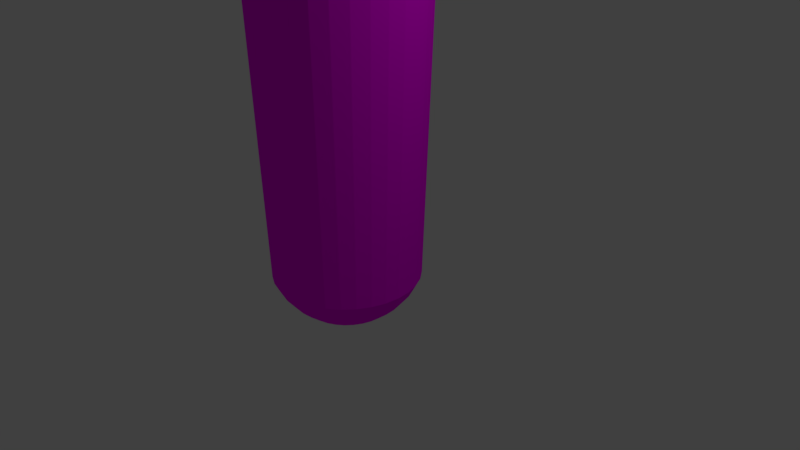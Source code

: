# Source: 3D_Arm.blend  (saved by Blender 2.79.0; exported with 4.5.12 LTS)
import bpy
from mathutils import Matrix  # noqa: F401  (used for matrix-valued properties, if any)

bpy.ops.wm.read_factory_settings(use_empty=True)
scene = bpy.context.scene
scene.name = 'Scene'

# ---- collections
col_collection_1 = bpy.data.collections.new('Collection 1'); scene.collection.children.link(col_collection_1)

# ---- images (referenced by path relative to the original .blend; pixels are not part of the script)
import os
ASSET_DIR = os.environ.get("B2B_ASSET_DIR", "")  # directory of the original .blend (textures are referenced by path, not embedded)
HERE = os.path.dirname(os.path.abspath(__file__))  # packed textures are extracted next to this script under _unpacked/

def load_image(name, relpath, width, height, colorspace="sRGB"):
    """Load a texture the original file referenced (path relative to the .blend, or extracted next to this script)."""
    p = next((c for c in (os.path.join(HERE, relpath), os.path.join(ASSET_DIR, relpath)) if relpath and os.path.exists(c)), "")
    if p:
        img = bpy.data.images.load(p, check_existing=True)
        img.name = name
    else:  # same state as the original file: an image datablock whose file is absent (Cycles renders it pink)
        img = bpy.data.images.new(name, width, height)
        img.source = "FILE"
        img.filepath = "//" + (relpath or name)
    img.colorspace_settings.name = colorspace
    return img
img_colorpalette2_png = load_image('colorpalette2.png', 'colorpalette2.png', 1024, 1024, 'sRGB')

# ---- materials (node trees are filled in below, after node groups)
mat_material_001 = bpy.data.materials.new('Material.001')
mat_material_001.alpha_threshold = 0.0
mat_material_001.roughness = 0.5

# ---- material node trees
mat_material_001.use_nodes = True; mat_material_001.node_tree.nodes.clear()
_N = mat_material_001.node_tree.nodes; _L = mat_material_001.node_tree.links
n0 = _N.new('ShaderNodeOutputMaterial'); n0.name = 'Material Output'; n0.location = (300, 300)
n1 = _N.new('ShaderNodeBsdfDiffuse'); n1.name = 'Diffuse BSDF'; n1.location = (10, 300)
n2 = _N.new('ShaderNodeTexImage'); n2.name = 'Image Texture'; n2.location = (-180, 300)
n2.width = 140
n2.image = img_colorpalette2_png
_L.new(n1.outputs[0], n0.inputs[0])
_L.new(n2.outputs[0], n1.inputs[0])
n0.is_active_output = True

# ---- world
world_world = bpy.data.worlds.new('World'); scene.world = world_world
world_world.color = (0.05088, 0.05088, 0.05088)
world_world.use_sun_shadow = False
world_world.sun_shadow_jitter_overblur = 0.0
world_world.cycles.sampling_method = 'MANUAL'

# ---- cameras
cam_camera = bpy.data.cameras.new('Camera')
cam_camera.clip_end = 100.0
cam_camera.lens = 35.0
cam_camera.sensor_width = 32.0
cam_camera.sensor_height = 18.0
cam_camera.ortho_scale = 7.314
cam_camera.dof.focus_distance = 0.0

# ---- lights
light_lamp = bpy.data.lights.new('Lamp', 'POINT')
light_lamp.transmission_factor = 0.0
light_lamp.cutoff_distance = 30.0
light_lamp.energy = 100.0
light_lamp.shadow_buffer_clip_start = 1.001
light_lamp.shadow_soft_size = 0.1
light_lamp.shadow_maximum_resolution = 0.006
light_lamp.use_absolute_resolution = True

# ---- meshes
me_sphere = bpy.data.meshes.new('Sphere')
me_sphere.from_pydata([(2.953e-08, 0.1116, 6.913), (1.884e-08, 0.3204, 6.886), (-3.566e-10, 0.6069, 6.778), (-9.735e-09, 0.843, 6.621), (-9.735e-09, 0.9913, 6.441), (-6.286e-09, 1.048, 6.234), (0.0, 0.9808, 5.57), (0.0, 1.0, 5.375), (2.088e-08, 0.8686, 5.233), (-9.406e-09, 0.5963, -1.856), (0.02178, 0.1095, 6.913), (0.06251, 0.3143, 6.886), (0.1184, 0.5953, 6.778), (0.1645, 0.8268, 6.621), (0.1934, 0.9722, 6.441), (0.2045, 1.028, 6.234), (0.1913, 0.9619, 5.57), (0.1951, 0.9808, 5.375), (0.1695, 0.8519, 5.233), (0.1935, 0.9726, -1.374), (0.1741, 0.8753, -1.56), (0.1481, 0.7444, -1.722), (0.1163, 0.5849, -1.856), (0.08014, 0.4029, -1.955), (0.04085, 0.2054, -2.016), (0.04272, 0.1031, 6.913), (0.1226, 0.296, 6.886), (0.2323, 0.5607, 6.778), (0.3226, 0.7788, 6.621), (0.3793, 0.9158, 6.441), (0.4012, 0.9686, 6.234), (0.3753, 0.9061, 5.57), (0.3827, 0.9239, 5.375), (0.3324, 0.8025, 5.233), (0.3795, 0.9162, -1.374), (0.3415, 0.8246, -1.56), (0.2905, 0.7012, -1.722), (0.2282, 0.5509, -1.856), (0.1572, 0.3795, -1.955), (0.08014, 0.1935, -2.016), (0.06202, 0.09282, 6.913), (0.178, 0.2664, 6.886), (0.3372, 0.5046, 6.778), (0.4684, 0.7009, 6.621), (0.5507, 0.8242, 6.441), (0.5825, 0.8718, 6.234), (0.5449, 0.8155, 5.57), (0.5556, 0.8315, 5.375), (0.4826, 0.7222, 5.233), (0.5509, 0.8246, -1.374), (0.4958, 0.7421, -1.56), (0.4217, 0.6311, -1.722), (0.3313, 0.4958, -1.856), (0.2282, 0.3415, -1.955), (0.1163, 0.1741, -2.016), (0.07894, 0.07894, 6.913), (0.2266, 0.2266, 6.886), (0.4292, 0.4292, 6.778), (0.5961, 0.5961, 6.621), (0.7009, 0.7009, 6.441), (0.7414, 0.7414, 6.234), (0.6935, 0.6935, 5.57), (0.7071, 0.7071, 5.375), (0.6142, 0.6142, 5.233), (0.7012, 0.7012, -1.374), (0.6311, 0.6311, -1.56), (0.5367, 0.5367, -1.722), (0.4217, 0.4217, -1.856), (0.2905, 0.2905, -1.955), (0.1481, 0.1481, -2.016), (0.09283, 0.06202, 6.913), (0.2664, 0.178, 6.886), (0.5046, 0.3372, 6.778), (0.7009, 0.4684, 6.621), (0.8242, 0.5507, 6.441), (0.8718, 0.5825, 6.234), (0.8155, 0.5449, 5.57), (0.8315, 0.5556, 5.375), (0.7222, 0.4826, 5.233), (0.8246, 0.5509, -1.374), (0.7421, 0.4958, -1.56), (0.6311, 0.4217, -1.722), (0.4958, 0.3313, -1.856), (0.3415, 0.2282, -1.955), (0.1741, 0.1163, -2.016), (0.1031, 0.04272, 6.913), (0.296, 0.1226, 6.886), (0.5607, 0.2323, 6.778), (0.7788, 0.3226, 6.621), (0.9158, 0.3793, 6.441), (0.9686, 0.4012, 6.234), (0.9061, 0.3753, 5.57), (0.9239, 0.3827, 5.375), (0.8025, 0.3324, 5.233), (0.9162, 0.3795, -1.374), (0.8246, 0.3415, -1.56), (0.7012, 0.2905, -1.722), (0.5509, 0.2282, -1.856), (0.3795, 0.1572, -1.955), (0.1935, 0.08014, -2.016), (0.1095, 0.02178, 6.913), (0.3143, 0.06251, 6.886), (0.5953, 0.1184, 6.778), (0.8268, 0.1645, 6.621), (0.9722, 0.1934, 6.441), (1.028, 0.2045, 6.234), (0.9619, 0.1913, 5.57), (0.9808, 0.1951, 5.375), (0.8519, 0.1695, 5.233), (0.9726, 0.1935, -1.374), (0.8753, 0.1741, -1.56), (0.7444, 0.1481, -1.722), (0.5849, 0.1163, -1.856), (0.4029, 0.08014, -1.955), (0.2054, 0.04085, -2.016), (0.1116, -3.278e-07, 6.913), (0.3204, -3.245e-07, 6.886), (0.6069, -3.224e-07, 6.778), (0.843, -3.301e-07, 6.621), (0.9913, -3.479e-07, 6.441), (1.048, -2.771e-07, 6.234), (0.9808, -3.962e-07, 5.57), (1.0, -3.813e-07, 5.375), (0.8686, -3.814e-07, 5.233), (0.9917, -2.26e-07, -1.374), (0.8925, -3.38e-07, -1.56), (0.759, -3.22e-07, -1.722), (0.5963, -3.46e-07, -1.856), (0.4108, -3.06e-07, -1.955), (0.2094, -3.1e-07, -2.016), (0.1095, -0.02178, 6.913), (0.3143, -0.06251, 6.886), (0.5953, -0.1184, 6.778), (0.8268, -0.1645, 6.621), (0.9722, -0.1934, 6.441), (1.028, -0.2045, 6.234), (0.9619, -0.1913, 5.57), (0.9808, -0.1951, 5.375), (0.8519, -0.1695, 5.233), (0.9726, -0.1935, -1.374), (0.8753, -0.1741, -1.56), (0.7444, -0.1481, -1.722), (0.5849, -0.1163, -1.856), (0.4029, -0.08014, -1.955), (0.2054, -0.04085, -2.016), (0.1031, -0.04272, 6.913), (0.296, -0.1226, 6.886), (0.5607, -0.2323, 6.778), (0.7788, -0.3226, 6.621), (0.9158, -0.3793, 6.441), (0.9686, -0.4012, 6.234), (0.9061, -0.3753, 5.57), (0.9239, -0.3827, 5.375), (0.8025, -0.3324, 5.233), (0.9162, -0.3795, -1.374), (0.8246, -0.3415, -1.56), (0.7012, -0.2905, -1.722), (0.5509, -0.2282, -1.856), (0.3795, -0.1572, -1.955), (0.1935, -0.08014, -2.016), (0.09282, -0.06202, 6.913), (0.2664, -0.178, 6.886), (0.5046, -0.3372, 6.778), (0.7009, -0.4684, 6.621), (0.8242, -0.5507, 6.441), (0.8718, -0.5825, 6.234), (0.8155, -0.5449, 5.57), (0.8315, -0.5556, 5.375), (0.7222, -0.4826, 5.233), (0.8246, -0.5509, -1.374), (0.7421, -0.4958, -1.56), (0.6311, -0.4217, -1.722), (0.4958, -0.3313, -1.856), (0.3415, -0.2282, -1.955), (0.1741, -0.1163, -2.016), (0.07894, -0.07894, 6.913), (0.2266, -0.2266, 6.886), (0.4292, -0.4292, 6.778), (0.5961, -0.5961, 6.621), (0.7009, -0.7009, 6.441), (0.7414, -0.7414, 6.234), (0.6935, -0.6935, 5.57), (0.7071, -0.7071, 5.375), (0.6142, -0.6142, 5.233), (0.7012, -0.7012, -1.374), (0.6311, -0.6311, -1.56), (0.5367, -0.5367, -1.722), (0.4217, -0.4217, -1.856), (0.2905, -0.2905, -1.955), (0.1481, -0.1481, -2.016), (0.06202, -0.09283, 6.913), (0.178, -0.2664, 6.886), (0.3372, -0.5046, 6.778), (0.4684, -0.7009, 6.621), (0.5507, -0.8242, 6.441), (0.5825, -0.8718, 6.234), (0.5449, -0.8155, 5.57), (0.5556, -0.8315, 5.375), (0.4826, -0.7222, 5.233), (0.5509, -0.8246, -1.374), (0.4958, -0.7421, -1.56), (0.4217, -0.6311, -1.722), (0.3313, -0.4958, -1.856), (0.2282, -0.3415, -1.955), (0.1163, -0.1741, -2.016), (-9.406e-09, -3.291e-07, -2.037), (0.04272, -0.1031, 6.913), (0.1226, -0.296, 6.886), (0.2323, -0.5607, 6.778), (0.3226, -0.7788, 6.621), (0.3793, -0.9158, 6.441), (0.4012, -0.9686, 6.234), (0.3753, -0.9061, 5.57), (0.3827, -0.9239, 5.375), (0.3324, -0.8025, 5.233), (0.3795, -0.9162, -1.374), (0.3415, -0.8246, -1.56), (0.2905, -0.7012, -1.722), (0.2282, -0.5509, -1.856), (0.1572, -0.3795, -1.955), (0.08014, -0.1935, -2.016), (0.02178, -0.1095, 6.913), (0.06251, -0.3143, 6.886), (0.1184, -0.5953, 6.778), (0.1645, -0.8268, 6.621), (0.1934, -0.9722, 6.441), (0.2045, -1.028, 6.234), (0.1913, -0.9619, 5.57), (0.1951, -0.9808, 5.375), (0.1695, -0.8519, 5.233), (0.1935, -0.9726, -1.374), (0.1741, -0.8753, -1.56), (0.1481, -0.7444, -1.722), (0.1163, -0.5849, -1.856), (0.08014, -0.4029, -1.955), (0.04085, -0.2054, -2.016), (2.54e-08, -0.1116, 6.913), (5.335e-08, -0.3204, 6.886), (2.839e-08, -0.6069, 6.778), (-4.054e-08, -0.843, 6.621), (-1.116e-07, -0.9913, 6.441), (6.585e-08, -1.048, 6.234), (-8.544e-08, -0.9808, 5.57), (-1.003e-07, -1.0, 5.375), (-5.479e-08, -0.8686, 5.233), (5.883e-08, -0.9917, -1.374), (-1.011e-07, -0.8925, -1.56), (-3.714e-08, -0.759, -1.722), (-2.115e-08, -0.5963, -1.856), (-5.152e-09, -0.4108, -1.955), (-5.152e-09, -0.2094, -2.016), (-0.02178, -0.1095, 6.913), (-0.06251, -0.3143, 6.886), (-0.1184, -0.5953, 6.778), (-0.1645, -0.8268, 6.621), (-0.1934, -0.9722, 6.441), (-0.2045, -1.028, 6.234), (-0.1913, -0.9619, 5.57), (-0.1951, -0.9808, 5.375), (-0.1695, -0.8519, 5.233), (-0.1935, -0.9726, -1.374), (-0.1741, -0.8753, -1.56), (-0.1481, -0.7444, -1.722), (-0.1163, -0.5849, -1.856), (-0.08014, -0.4029, -1.955), (-0.04085, -0.2054, -2.016), (-0.04272, -0.1031, 6.913), (-0.1226, -0.296, 6.886), (-0.2323, -0.5607, 6.778), (-0.3226, -0.7788, 6.621), (-0.3793, -0.9158, 6.441), (-0.4012, -0.9686, 6.234), (-0.3753, -0.9061, 5.57), (-0.3827, -0.9239, 5.375), (-0.3324, -0.8025, 5.233), (-0.3795, -0.9162, -1.374), (-0.3415, -0.8246, -1.56), (-0.2905, -0.7012, -1.722), (-0.2282, -0.5509, -1.856), (-0.1572, -0.3795, -1.955), (-0.08014, -0.1935, -2.016), (-0.06202, -0.09283, 6.913), (-0.178, -0.2664, 6.886), (-0.3372, -0.5046, 6.778), (-0.4684, -0.7009, 6.621), (-0.5507, -0.8242, 6.441), (-0.5825, -0.8718, 6.234), (-0.5449, -0.8155, 5.57), (-0.5556, -0.8315, 5.375), (-0.4826, -0.7222, 5.233), (-0.5509, -0.8246, -1.374), (-0.4958, -0.7421, -1.56), (-0.4217, -0.6311, -1.722), (-0.3313, -0.4958, -1.856), (-0.2282, -0.3415, -1.955), (-0.1163, -0.1741, -2.016), (-1.023e-07, -4.592e-07, 6.924), (-0.07894, -0.07894, 6.913), (-0.2266, -0.2266, 6.886), (-0.4292, -0.4292, 6.778), (-0.5961, -0.5961, 6.621), (-0.7009, -0.7009, 6.441), (-0.7414, -0.7414, 6.234), (-0.6935, -0.6935, 5.57), (-0.7071, -0.7071, 5.375), (-0.6142, -0.6142, 5.233), (-0.7012, -0.7012, -1.374), (-0.6311, -0.6311, -1.56), (-0.5367, -0.5367, -1.722), (-0.4217, -0.4217, -1.856), (-0.2905, -0.2905, -1.955), (-0.1481, -0.1481, -2.016), (-0.09282, -0.06202, 6.913), (-0.2664, -0.178, 6.886), (-0.5046, -0.3372, 6.778), (-0.7009, -0.4684, 6.621), (-0.8242, -0.5507, 6.441), (-0.8718, -0.5825, 6.234), (-0.8155, -0.5449, 5.57), (-0.8315, -0.5556, 5.375), (-0.7222, -0.4826, 5.233), (-0.8246, -0.5509, -1.374), (-0.7421, -0.4958, -1.56), (-0.6311, -0.4217, -1.722), (-0.4958, -0.3313, -1.856), (-0.3415, -0.2282, -1.955), (-0.1741, -0.1163, -2.016), (-0.1031, -0.04272, 6.913), (-0.296, -0.1226, 6.886), (-0.5607, -0.2323, 6.778), (-0.7788, -0.3226, 6.621), (-0.9158, -0.3793, 6.441), (-0.9686, -0.4012, 6.234), (-0.9061, -0.3753, 5.57), (-0.9239, -0.3827, 5.375), (-0.8025, -0.3324, 5.233), (-0.9162, -0.3795, -1.374), (-0.8246, -0.3415, -1.56), (-0.7012, -0.2905, -1.722), (-0.5509, -0.2282, -1.856), (-0.3795, -0.1572, -1.955), (-0.1935, -0.08014, -2.016), (-0.1095, -0.02178, 6.913), (-0.3143, -0.06251, 6.886), (-0.5953, -0.1184, 6.778), (-0.8268, -0.1645, 6.621), (-0.9722, -0.1934, 6.441), (-1.028, -0.2045, 6.234), (-0.9619, -0.1913, 5.57), (-0.9808, -0.1951, 5.375), (-0.8519, -0.1695, 5.233), (-0.9726, -0.1935, -1.374), (-0.8753, -0.1741, -1.56), (-0.7444, -0.1481, -1.722), (-0.5849, -0.1163, -1.856), (-0.4029, -0.08014, -1.955), (-0.2054, -0.04085, -2.016), (-0.1116, -3.192e-07, 6.913), (-0.3204, -2.933e-07, 6.886), (-0.6069, -2.899e-07, 6.778), (-0.843, -1.702e-07, 6.621), (-0.9913, -1.169e-07, 6.441), (-1.048, -3.278e-07, 6.234), (-0.9808, -9.818e-08, 5.57), (-1.0, -1.429e-07, 5.375), (-0.8686, -1.175e-07, 5.233), (-0.9917, -3.22e-07, -1.374), (-0.8925, -1.301e-07, -1.56), (-0.759, -1.78e-07, -1.722), (-0.5963, -2.58e-07, -1.856), (-0.4108, -2.5e-07, -1.955), (-0.2094, -3.18e-07, -2.016), (-0.1095, 0.02178, 6.913), (-0.3143, 0.06251, 6.886), (-0.5953, 0.1184, 6.778), (-0.8268, 0.1645, 6.621), (-0.9722, 0.1934, 6.441), (-1.028, 0.2045, 6.234), (-0.9619, 0.1913, 5.57), (-0.9808, 0.1951, 5.375), (-0.8519, 0.1695, 5.233), (-0.9726, 0.1935, -1.374), (-0.8753, 0.1741, -1.56), (-0.7444, 0.1481, -1.722), (-0.5849, 0.1163, -1.856), (-0.4029, 0.08014, -1.955), (-0.2054, 0.04085, -2.016), (-0.1031, 0.04272, 6.913), (-0.296, 0.1226, 6.886), (-0.5607, 0.2323, 6.778), (-0.7788, 0.3226, 6.621), (-0.9158, 0.3793, 6.441), (-0.9686, 0.4012, 6.234), (-0.9061, 0.3753, 5.57), (-0.9239, 0.3827, 5.375), (-0.8025, 0.3324, 5.233), (-0.9162, 0.3795, -1.374), (-0.8246, 0.3415, -1.56), (-0.7012, 0.2905, -1.722), (-0.5509, 0.2282, -1.856), (-0.3795, 0.1572, -1.955), (-0.1935, 0.08014, -2.016), (-0.09282, 0.06202, 6.913), (-0.2664, 0.178, 6.886), (-0.5046, 0.3372, 6.778), (-0.7009, 0.4684, 6.621), (-0.8242, 0.5507, 6.441), (-0.8718, 0.5825, 6.234), (-0.8155, 0.5449, 5.57), (-0.8315, 0.5556, 5.375), (-0.7222, 0.4826, 5.233), (-0.8246, 0.5509, -1.374), (-0.7421, 0.4958, -1.56), (-0.6311, 0.4217, -1.722), (-0.4958, 0.3313, -1.856), (-0.3415, 0.2282, -1.955), (-0.1741, 0.1163, -2.016), (-0.07894, 0.07894, 6.913), (-0.2266, 0.2266, 6.886), (-0.4292, 0.4292, 6.778), (-0.5961, 0.5961, 6.621), (-0.7009, 0.7009, 6.441), (-0.7414, 0.7414, 6.234), (-0.6935, 0.6935, 5.57), (-0.7071, 0.7071, 5.375), (-0.6142, 0.6142, 5.233), (-0.7012, 0.7012, -1.374), (-0.6311, 0.6311, -1.56), (-0.5367, 0.5367, -1.722), (-0.4217, 0.4217, -1.856), (-0.2905, 0.2905, -1.955), (-0.1481, 0.1481, -2.016), (-0.06202, 0.09282, 6.913), (-0.178, 0.2664, 6.886), (-0.3372, 0.5046, 6.778), (-0.4684, 0.7009, 6.621), (-0.5507, 0.8242, 6.441), (-0.5825, 0.8718, 6.234), (-0.5449, 0.8155, 5.57), (-0.5556, 0.8315, 5.375), (-0.4826, 0.7222, 5.233), (-0.5509, 0.8246, -1.374), (-0.4958, 0.7421, -1.56), (-0.4217, 0.6311, -1.722), (-0.3313, 0.4958, -1.856), (-0.2282, 0.3415, -1.955), (-0.1163, 0.1741, -2.016), (-0.04272, 0.1031, 6.913), (-0.1226, 0.296, 6.886), (-0.2323, 0.5607, 6.778), (-0.3226, 0.7788, 6.621), (-0.3793, 0.9158, 6.441), (-0.4012, 0.9686, 6.234), (-0.3753, 0.9061, 5.57), (-0.3827, 0.9239, 5.375), (-0.3324, 0.8025, 5.233), (-0.3795, 0.9162, -1.374), (-0.3415, 0.8246, -1.56), (-0.2905, 0.7012, -1.722), (-0.2282, 0.5509, -1.856), (-0.1572, 0.3795, -1.955), (-0.08014, 0.1935, -2.016), (-0.02178, 0.1095, 6.913), (-0.06251, 0.3143, 6.886), (-0.1184, 0.5953, 6.778), (-0.1645, 0.8268, 6.621), (-0.1934, 0.9722, 6.441), (-0.2045, 1.028, 6.234), (-0.1913, 0.9619, 5.57), (-0.1951, 0.9808, 5.375), (-0.1695, 0.8519, 5.233), (-0.1935, 0.9726, -1.374), (-0.1741, 0.8753, -1.56), (-0.1481, 0.7444, -1.722), (-0.1163, 0.5849, -1.856), (-0.08014, 0.4029, -1.955), (-0.04085, 0.2054, -2.016), (5.883e-08, 0.9917, -1.374), (2.828e-07, 0.8925, -1.56), (1.548e-07, 0.759, -1.722), (7.482e-08, 0.4108, -1.955), (6.844e-09, 0.2094, -2.016), (0.2275, 1.144, 4.095), (0.4463, 1.077, 4.095), (0.6479, 0.9696, 4.095), (0.8246, 0.8246, 4.095), (0.9696, 0.6479, 4.095), (1.077, 0.4463, 4.095), (1.144, 0.2275, 4.095), (1.166, -3.856e-07, 4.095), (1.144, -0.2275, 4.095), (1.077, -0.4463, 4.095), (0.9696, -0.6479, 4.095), (0.8246, -0.8246, 4.095), (0.6479, -0.9696, 4.095), (0.4463, -1.077, 4.095), (0.2275, -1.144, 4.095), (-1.105e-07, -1.166, 4.095), (-0.2275, -1.144, 4.095), (-0.4463, -1.077, 4.095), (-0.6479, -0.9696, 4.095), (-0.8246, -0.8246, 4.095), (-0.9696, -0.6479, 4.095), (-1.077, -0.4463, 4.095), (-1.144, -0.2275, 4.095), (-1.166, -1.094e-07, 4.095), (-1.144, 0.2275, 4.095), (-1.077, 0.4463, 4.095), (-0.9696, 0.6479, 4.095), (-0.8246, 0.8246, 4.095), (-0.6479, 0.9696, 4.095), (-0.4463, 1.077, 4.095), (-0.2275, 1.144, 4.095), (-2.593e-08, 1.166, 4.095), (0.1828, 0.9188, 3.975), (0.3585, 0.8655, 3.975), (0.5205, 0.779, 3.975), (0.6624, 0.6624, 3.975), (0.779, 0.5205, 3.975), (0.8655, 0.3585, 3.975), (0.9188, 0.1828, 3.975), (0.9368, -3.588e-07, 3.975), (0.9188, -0.1828, 3.975), (0.8655, -0.3585, 3.975), (0.779, -0.5205, 3.975), (0.6624, -0.6624, 3.975), (0.5205, -0.779, 3.975), (0.3585, -0.8655, 3.975), (0.1828, -0.9188, 3.975), (-6.019e-08, -0.9368, 3.975), (-0.1828, -0.9188, 3.975), (-0.3585, -0.8655, 3.975), (-0.5205, -0.779, 3.975), (-0.6624, -0.6624, 3.975), (-0.779, -0.5205, 3.975), (-0.8655, -0.3585, 3.975), (-0.9188, -0.1828, 3.975), (-0.9368, -1.321e-07, 3.975), (-0.9188, 0.1828, 3.975), (-0.8655, 0.3585, 3.975), (-0.779, 0.5205, 3.975), (-0.6624, 0.6624, 3.975), (-0.5205, 0.779, 3.975), (-0.3585, 0.8655, 3.975), (-0.1828, 0.9188, 3.975), (8.822e-09, 0.9368, 3.975), (-4.777e-09, 1.04, 5.896), (0.2029, 1.02, 5.896), (0.398, 0.9608, 5.896), (0.5778, 0.8647, 5.896), (0.7354, 0.7354, 5.896), (0.8647, 0.5778, 5.896), (0.9608, 0.398, 5.896), (1.02, 0.2029, 5.896), (1.04, -3.376e-07, 5.896), (1.02, -0.2029, 5.896), (0.9608, -0.398, 5.896), (0.8647, -0.5778, 5.896), (0.7354, -0.7354, 5.896), (0.5778, -0.8647, 5.896), (0.398, -0.9608, 5.896), (0.2029, -1.02, 5.896), (-1.111e-08, -1.04, 5.896), (-0.2029, -1.02, 5.896), (-0.398, -0.9608, 5.896), (-0.5778, -0.8647, 5.896), (-0.7354, -0.7354, 5.896), (-0.8647, -0.5778, 5.896), (-0.9608, -0.398, 5.896), (-1.02, -0.2029, 5.896), (-1.04, -2.12e-07, 5.896), (-1.02, 0.2029, 5.896), (-0.9608, 0.398, 5.896), (-0.8647, 0.5778, 5.896), (-0.7354, 0.7354, 5.896), (-0.5778, 0.8647, 5.896), (-0.398, 0.9608, 5.896), (-0.2029, 1.02, 5.896), (-4.777e-09, 1.04, 5.896), (0.2029, 1.02, 5.896), (0.398, 0.9608, 5.896), (0.5778, 0.8647, 5.896), (0.7354, 0.7354, 5.896), (0.8647, 0.5778, 5.896), (0.9608, 0.398, 5.896), (1.02, 0.2029, 5.896), (1.04, -3.376e-07, 5.896), (1.02, -0.2029, 5.896), (0.9608, -0.398, 5.896), (0.8647, -0.5778, 5.896), (0.7354, -0.7354, 5.896), (0.5778, -0.8647, 5.896), (0.398, -0.9608, 5.896), (0.2029, -1.02, 5.896), (-1.111e-08, -1.04, 5.896), (-0.2029, -1.02, 5.896), (-0.398, -0.9608, 5.896), (-0.5778, -0.8647, 5.896), (-0.7354, -0.7354, 5.896), (-0.8647, -0.5778, 5.896), (-0.9608, -0.398, 5.896), (-1.02, -0.2029, 5.896), (-1.04, -2.12e-07, 5.896), (-1.02, 0.2029, 5.896), (-0.9608, 0.398, 5.896), (-0.8647, 0.5778, 5.896), (-0.7354, 0.7354, 5.896), (-0.5778, 0.8647, 5.896), (-0.398, 0.9608, 5.896), (-0.2029, 1.02, 5.896), (-7.256e-09, 1.071, 6.065), (0.2089, 1.05, 6.065), (0.4097, 0.9892, 6.065), (0.5949, 0.8903, 6.065), (0.7571, 0.7571, 6.065), (0.8903, 0.5949, 6.065), (0.9892, 0.4097, 6.065), (1.05, 0.2089, 6.065), (1.071, -3.072e-07, 6.065), (1.05, -0.2089, 6.065), (0.9892, -0.4097, 6.065), (0.8903, -0.5949, 6.065), (0.7571, -0.7571, 6.065), (0.5949, -0.8903, 6.065), (0.4097, -0.9892, 6.065), (0.2089, -1.05, 6.065), (2.747e-08, -1.071, 6.065), (-0.2089, -1.05, 6.065), (-0.4097, -0.9892, 6.065), (-0.5949, -0.8903, 6.065), (-0.7571, -0.7571, 6.065), (-0.8903, -0.5949, 6.065), (-0.9892, -0.4097, 6.065), (-1.05, -0.2089, 6.065), (-1.071, -2.71e-07, 6.065), (-1.05, 0.2089, 6.065), (-0.9892, 0.4097, 6.065), (-0.8903, 0.5949, 6.065), (-0.7571, 0.7571, 6.065), (-0.5949, 0.8903, 6.065), (-0.4097, 0.9892, 6.065), (-0.2089, 1.05, 6.065)], [], [(478, 477, 19, 20), (3, 2, 12, 13), (479, 478, 20, 21), (4, 3, 13, 14), (9, 479, 21, 22), (5, 4, 14, 15), (480, 9, 22, 23), (610, 5, 15, 611), (481, 480, 23, 24), (7, 6, 16, 17), (0, 296, 10), (205, 481, 24), (8, 7, 17, 18), (1, 0, 10, 11), (545, 8, 18, 514), (2, 1, 11, 12), (11, 10, 25, 26), (514, 18, 33, 515), (12, 11, 26, 27), (20, 19, 34, 35), (13, 12, 27, 28), (21, 20, 35, 36), (14, 13, 28, 29), (22, 21, 36, 37), (15, 14, 29, 30), (23, 22, 37, 38), (611, 15, 30, 612), (24, 23, 38, 39), (17, 16, 31, 32), (10, 296, 25), (205, 24, 39), (18, 17, 32, 33), (30, 29, 44, 45), (38, 37, 52, 53), (612, 30, 45, 613), (39, 38, 53, 54), (32, 31, 46, 47), (25, 296, 40), (205, 39, 54), (33, 32, 47, 48), (26, 25, 40, 41), (515, 33, 48, 516), (27, 26, 41, 42), (35, 34, 49, 50), (28, 27, 42, 43), (36, 35, 50, 51), (29, 28, 43, 44), (37, 36, 51, 52), (516, 48, 63, 517), (42, 41, 56, 57), (50, 49, 64, 65), (43, 42, 57, 58), (51, 50, 65, 66), (44, 43, 58, 59), (52, 51, 66, 67), (45, 44, 59, 60), (53, 52, 67, 68), (613, 45, 60, 614), (54, 53, 68, 69), (47, 46, 61, 62), (40, 296, 55), (205, 54, 69), (48, 47, 62, 63), (41, 40, 55, 56), (68, 67, 82, 83), (614, 60, 75, 615), (69, 68, 83, 84), (62, 61, 76, 77), (55, 296, 70), (205, 69, 84), (63, 62, 77, 78), (56, 55, 70, 71), (517, 63, 78, 518), (57, 56, 71, 72), (65, 64, 79, 80), (58, 57, 72, 73), (66, 65, 80, 81), (59, 58, 73, 74), (67, 66, 81, 82), (60, 59, 74, 75), (80, 79, 94, 95), (73, 72, 87, 88), (81, 80, 95, 96), (74, 73, 88, 89), (82, 81, 96, 97), (75, 74, 89, 90), (83, 82, 97, 98), (615, 75, 90, 616), (84, 83, 98, 99), (77, 76, 91, 92), (70, 296, 85), (205, 84, 99), (78, 77, 92, 93), (71, 70, 85, 86), (518, 78, 93, 519), (72, 71, 86, 87), (99, 98, 113, 114), (92, 91, 106, 107), (85, 296, 100), (205, 99, 114), (93, 92, 107, 108), (86, 85, 100, 101), (519, 93, 108, 520), (87, 86, 101, 102), (95, 94, 109, 110), (88, 87, 102, 103), (96, 95, 110, 111), (89, 88, 103, 104), (97, 96, 111, 112), (90, 89, 104, 105), (98, 97, 112, 113), (616, 90, 105, 617), (103, 102, 117, 118), (111, 110, 125, 126), (104, 103, 118, 119), (112, 111, 126, 127), (105, 104, 119, 120), (113, 112, 127, 128), (617, 105, 120, 618), (114, 113, 128, 129), (107, 106, 121, 122), (100, 296, 115), (205, 114, 129), (108, 107, 122, 123), (101, 100, 115, 116), (520, 108, 123, 521), (102, 101, 116, 117), (110, 109, 124, 125), (122, 121, 136, 137), (115, 296, 130), (205, 129, 144), (123, 122, 137, 138), (116, 115, 130, 131), (521, 123, 138, 522), (117, 116, 131, 132), (125, 124, 139, 140), (118, 117, 132, 133), (126, 125, 140, 141), (119, 118, 133, 134), (127, 126, 141, 142), (120, 119, 134, 135), (128, 127, 142, 143), (618, 120, 135, 619), (129, 128, 143, 144), (141, 140, 155, 156), (134, 133, 148, 149), (142, 141, 156, 157), (135, 134, 149, 150), (143, 142, 157, 158), (619, 135, 150, 620), (144, 143, 158, 159), (137, 136, 151, 152), (130, 296, 145), (205, 144, 159), (138, 137, 152, 153), (131, 130, 145, 146), (522, 138, 153, 523), (132, 131, 146, 147), (140, 139, 154, 155), (133, 132, 147, 148), (145, 296, 160), (205, 159, 174), (153, 152, 167, 168), (146, 145, 160, 161), (523, 153, 168, 524), (147, 146, 161, 162), (155, 154, 169, 170), (148, 147, 162, 163), (156, 155, 170, 171), (149, 148, 163, 164), (157, 156, 171, 172), (150, 149, 164, 165), (158, 157, 172, 173), (620, 150, 165, 621), (159, 158, 173, 174), (152, 151, 166, 167), (164, 163, 178, 179), (172, 171, 186, 187), (165, 164, 179, 180), (173, 172, 187, 188), (621, 165, 180, 622), (174, 173, 188, 189), (167, 166, 181, 182), (160, 296, 175), (205, 174, 189), (168, 167, 182, 183), (161, 160, 175, 176), (524, 168, 183, 525), (162, 161, 176, 177), (170, 169, 184, 185), (163, 162, 177, 178), (171, 170, 185, 186), (183, 182, 197, 198), (176, 175, 190, 191), (525, 183, 198, 526), (177, 176, 191, 192), (185, 184, 199, 200), (178, 177, 192, 193), (186, 185, 200, 201), (179, 178, 193, 194), (187, 186, 201, 202), (180, 179, 194, 195), (188, 187, 202, 203), (622, 180, 195, 623), (189, 188, 203, 204), (182, 181, 196, 197), (175, 296, 190), (205, 189, 204), (202, 201, 217, 218), (195, 194, 210, 211), (203, 202, 218, 219), (623, 195, 211, 624), (204, 203, 219, 220), (197, 196, 212, 213), (190, 296, 206), (205, 204, 220), (198, 197, 213, 214), (191, 190, 206, 207), (526, 198, 214, 527), (192, 191, 207, 208), (200, 199, 215, 216), (193, 192, 208, 209), (201, 200, 216, 217), (194, 193, 209, 210), (527, 214, 229, 528), (208, 207, 222, 223), (216, 215, 230, 231), (209, 208, 223, 224), (217, 216, 231, 232), (210, 209, 224, 225), (218, 217, 232, 233), (211, 210, 225, 226), (219, 218, 233, 234), (624, 211, 226, 625), (220, 219, 234, 235), (213, 212, 227, 228), (206, 296, 221), (205, 220, 235), (214, 213, 228, 229), (207, 206, 221, 222), (234, 233, 248, 249), (625, 226, 241, 626), (235, 234, 249, 250), (228, 227, 242, 243), (221, 296, 236), (205, 235, 250), (229, 228, 243, 244), (222, 221, 236, 237), (528, 229, 244, 529), (223, 222, 237, 238), (231, 230, 245, 246), (224, 223, 238, 239), (232, 231, 246, 247), (225, 224, 239, 240), (233, 232, 247, 248), (226, 225, 240, 241), (238, 237, 252, 253), (246, 245, 260, 261), (239, 238, 253, 254), (247, 246, 261, 262), (240, 239, 254, 255), (248, 247, 262, 263), (241, 240, 255, 256), (249, 248, 263, 264), (626, 241, 256, 627), (250, 249, 264, 265), (243, 242, 257, 258), (236, 296, 251), (205, 250, 265), (244, 243, 258, 259), (237, 236, 251, 252), (529, 244, 259, 530), (627, 256, 271, 628), (265, 264, 279, 280), (258, 257, 272, 273), (251, 296, 266), (205, 265, 280), (259, 258, 273, 274), (252, 251, 266, 267), (530, 259, 274, 531), (253, 252, 267, 268), (261, 260, 275, 276), (254, 253, 268, 269), (262, 261, 276, 277), (255, 254, 269, 270), (263, 262, 277, 278), (256, 255, 270, 271), (264, 263, 278, 279), (276, 275, 290, 291), (269, 268, 283, 284), (277, 276, 291, 292), (270, 269, 284, 285), (278, 277, 292, 293), (271, 270, 285, 286), (279, 278, 293, 294), (628, 271, 286, 629), (280, 279, 294, 295), (273, 272, 287, 288), (266, 296, 281), (205, 280, 295), (274, 273, 288, 289), (267, 266, 281, 282), (531, 274, 289, 532), (268, 267, 282, 283), (295, 294, 310, 311), (288, 287, 303, 304), (281, 296, 297), (205, 295, 311), (289, 288, 304, 305), (282, 281, 297, 298), (532, 289, 305, 533), (283, 282, 298, 299), (291, 290, 306, 307), (284, 283, 299, 300), (292, 291, 307, 308), (285, 284, 300, 301), (293, 292, 308, 309), (286, 285, 301, 302), (294, 293, 309, 310), (629, 286, 302, 630), (300, 299, 314, 315), (308, 307, 322, 323), (301, 300, 315, 316), (309, 308, 323, 324), (302, 301, 316, 317), (310, 309, 324, 325), (630, 302, 317, 631), (311, 310, 325, 326), (304, 303, 318, 319), (297, 296, 312), (205, 311, 326), (305, 304, 319, 320), (298, 297, 312, 313), (533, 305, 320, 534), (299, 298, 313, 314), (307, 306, 321, 322), (319, 318, 333, 334), (312, 296, 327), (205, 326, 341), (320, 319, 334, 335), (313, 312, 327, 328), (534, 320, 335, 535), (314, 313, 328, 329), (322, 321, 336, 337), (315, 314, 329, 330), (323, 322, 337, 338), (316, 315, 330, 331), (324, 323, 338, 339), (317, 316, 331, 332), (325, 324, 339, 340), (631, 317, 332, 632), (326, 325, 340, 341), (338, 337, 352, 353), (331, 330, 345, 346), (339, 338, 353, 354), (332, 331, 346, 347), (340, 339, 354, 355), (632, 332, 347, 633), (341, 340, 355, 356), (334, 333, 348, 349), (327, 296, 342), (205, 341, 356), (335, 334, 349, 350), (328, 327, 342, 343), (535, 335, 350, 536), (329, 328, 343, 344), (337, 336, 351, 352), (330, 329, 344, 345), (205, 356, 371), (350, 349, 364, 365), (343, 342, 357, 358), (536, 350, 365, 537), (344, 343, 358, 359), (352, 351, 366, 367), (345, 344, 359, 360), (353, 352, 367, 368), (346, 345, 360, 361), (354, 353, 368, 369), (347, 346, 361, 362), (355, 354, 369, 370), (633, 347, 362, 634), (356, 355, 370, 371), (349, 348, 363, 364), (342, 296, 357), (369, 368, 383, 384), (362, 361, 376, 377), (370, 369, 384, 385), (634, 362, 377, 635), (371, 370, 385, 386), (364, 363, 378, 379), (357, 296, 372), (205, 371, 386), (365, 364, 379, 380), (358, 357, 372, 373), (537, 365, 380, 538), (359, 358, 373, 374), (367, 366, 381, 382), (360, 359, 374, 375), (368, 367, 382, 383), (361, 360, 375, 376), (373, 372, 387, 388), (538, 380, 395, 539), (374, 373, 388, 389), (382, 381, 396, 397), (375, 374, 389, 390), (383, 382, 397, 398), (376, 375, 390, 391), (384, 383, 398, 399), (377, 376, 391, 392), (385, 384, 399, 400), (635, 377, 392, 636), (386, 385, 400, 401), (379, 378, 393, 394), (372, 296, 387), (205, 386, 401), (380, 379, 394, 395), (392, 391, 406, 407), (400, 399, 414, 415), (636, 392, 407, 637), (401, 400, 415, 416), (394, 393, 408, 409), (387, 296, 402), (205, 401, 416), (395, 394, 409, 410), (388, 387, 402, 403), (539, 395, 410, 540), (389, 388, 403, 404), (397, 396, 411, 412), (390, 389, 404, 405), (398, 397, 412, 413), (391, 390, 405, 406), (399, 398, 413, 414), (540, 410, 425, 541), (404, 403, 418, 419), (412, 411, 426, 427), (405, 404, 419, 420), (413, 412, 427, 428), (406, 405, 420, 421), (414, 413, 428, 429), (407, 406, 421, 422), (415, 414, 429, 430), (637, 407, 422, 638), (416, 415, 430, 431), (409, 408, 423, 424), (402, 296, 417), (205, 416, 431), (410, 409, 424, 425), (403, 402, 417, 418), (430, 429, 444, 445), (638, 422, 437, 639), (431, 430, 445, 446), (424, 423, 438, 439), (417, 296, 432), (205, 431, 446), (425, 424, 439, 440), (418, 417, 432, 433), (541, 425, 440, 542), (419, 418, 433, 434), (427, 426, 441, 442), (420, 419, 434, 435), (428, 427, 442, 443), (421, 420, 435, 436), (429, 428, 443, 444), (422, 421, 436, 437), (434, 433, 448, 449), (442, 441, 456, 457), (435, 434, 449, 450), (443, 442, 457, 458), (436, 435, 450, 451), (444, 443, 458, 459), (437, 436, 451, 452), (445, 444, 459, 460), (639, 437, 452, 640), (446, 445, 460, 461), (439, 438, 453, 454), (432, 296, 447), (205, 446, 461), (440, 439, 454, 455), (433, 432, 447, 448), (542, 440, 455, 543), (640, 452, 467, 641), (461, 460, 475, 476), (454, 453, 468, 469), (447, 296, 462), (205, 461, 476), (455, 454, 469, 470), (448, 447, 462, 463), (543, 455, 470, 544), (449, 448, 463, 464), (457, 456, 471, 472), (450, 449, 464, 465), (458, 457, 472, 473), (451, 450, 465, 466), (459, 458, 473, 474), (452, 451, 466, 467), (460, 459, 474, 475), (472, 471, 477, 478), (465, 464, 2, 3), (473, 472, 478, 479), (466, 465, 3, 4), (474, 473, 479, 9), (467, 466, 4, 5), (475, 474, 9, 480), (641, 467, 5, 610), (476, 475, 480, 481), (469, 468, 6, 7), (462, 296, 0), (205, 476, 481), (470, 469, 7, 8), (463, 462, 0, 1), (544, 470, 8, 545), (464, 463, 1, 2), (471, 512, 513, 477), (456, 511, 512, 471), (441, 510, 511, 456), (426, 509, 510, 441), (411, 508, 509, 426), (396, 507, 508, 411), (381, 506, 507, 396), (366, 505, 506, 381), (351, 504, 505, 366), (336, 503, 504, 351), (321, 502, 503, 336), (306, 501, 502, 321), (290, 500, 501, 306), (275, 499, 500, 290), (260, 498, 499, 275), (245, 497, 498, 260), (230, 496, 497, 245), (215, 495, 496, 230), (199, 494, 495, 215), (184, 493, 494, 199), (169, 492, 493, 184), (154, 491, 492, 169), (139, 490, 491, 154), (124, 489, 490, 139), (109, 488, 489, 124), (94, 487, 488, 109), (79, 486, 487, 94), (64, 485, 486, 79), (49, 484, 485, 64), (34, 483, 484, 49), (19, 482, 483, 34), (477, 513, 482, 19), (512, 544, 545, 513), (511, 543, 544, 512), (510, 542, 543, 511), (509, 541, 542, 510), (508, 540, 541, 509), (507, 539, 540, 508), (506, 538, 539, 507), (505, 537, 538, 506), (504, 536, 537, 505), (503, 535, 536, 504), (502, 534, 535, 503), (501, 533, 534, 502), (500, 532, 533, 501), (499, 531, 532, 500), (498, 530, 531, 499), (497, 529, 530, 498), (496, 528, 529, 497), (495, 527, 528, 496), (494, 526, 527, 495), (493, 525, 526, 494), (492, 524, 525, 493), (491, 523, 524, 492), (490, 522, 523, 491), (489, 521, 522, 490), (488, 520, 521, 489), (487, 519, 520, 488), (486, 518, 519, 487), (485, 517, 518, 486), (484, 516, 517, 485), (483, 515, 516, 484), (482, 514, 515, 483), (513, 545, 514, 482), (468, 577, 546, 6), (453, 576, 577, 468), (438, 575, 576, 453), (423, 574, 575, 438), (408, 573, 574, 423), (393, 572, 573, 408), (378, 571, 572, 393), (363, 570, 571, 378), (348, 569, 570, 363), (333, 568, 569, 348), (318, 567, 568, 333), (303, 566, 567, 318), (287, 565, 566, 303), (272, 564, 565, 287), (257, 563, 564, 272), (242, 562, 563, 257), (227, 561, 562, 242), (212, 560, 561, 227), (196, 559, 560, 212), (181, 558, 559, 196), (166, 557, 558, 181), (151, 556, 557, 166), (136, 555, 556, 151), (121, 554, 555, 136), (106, 553, 554, 121), (91, 552, 553, 106), (76, 551, 552, 91), (61, 550, 551, 76), (46, 549, 550, 61), (31, 548, 549, 46), (16, 547, 548, 31), (6, 546, 547, 16), (577, 576, 608, 609), (550, 549, 581, 582), (563, 562, 594, 595), (576, 575, 607, 608), (549, 548, 580, 581), (562, 561, 593, 594), (575, 574, 606, 607), (548, 547, 579, 580), (561, 560, 592, 593), (574, 573, 605, 606), (547, 546, 578, 579), (560, 559, 591, 592), (573, 572, 604, 605), (559, 558, 590, 591), (572, 571, 603, 604), (558, 557, 589, 590), (571, 570, 602, 603), (557, 556, 588, 589), (570, 569, 601, 602), (556, 555, 587, 588), (569, 568, 600, 601), (555, 554, 586, 587), (568, 567, 599, 600), (554, 553, 585, 586), (567, 566, 598, 599), (553, 552, 584, 585), (566, 565, 597, 598), (552, 551, 583, 584), (565, 564, 596, 597), (546, 577, 609, 578), (551, 550, 582, 583), (564, 563, 595, 596), (577, 641, 610, 546), (576, 640, 641, 577), (575, 639, 640, 576), (574, 638, 639, 575), (573, 637, 638, 574), (572, 636, 637, 573), (571, 635, 636, 572), (570, 634, 635, 571), (569, 633, 634, 570), (568, 632, 633, 569), (567, 631, 632, 568), (566, 630, 631, 567), (565, 629, 630, 566), (564, 628, 629, 565), (563, 627, 628, 564), (562, 626, 627, 563), (561, 625, 626, 562), (560, 624, 625, 561), (559, 623, 624, 560), (558, 622, 623, 559), (557, 621, 622, 558), (556, 620, 621, 557), (555, 619, 620, 556), (554, 618, 619, 555), (553, 617, 618, 554), (552, 616, 617, 553), (551, 615, 616, 552), (550, 614, 615, 551), (549, 613, 614, 550), (548, 612, 613, 549), (547, 611, 612, 548), (546, 610, 611, 547)])
_uv = me_sphere.uv_layers.new(name='UVMap')
_uv.uv.foreach_set('vector', [0.5084, 0.6273, 0.5089, 0.6285, 0.5075, 0.6286, 0.5071, 0.6273, 0.7203, 0.7909, 0.7185, 0.7897, 0.7191, 0.7889, 0.7212, 0.7899, 0.5076, 0.6262, 0.5084, 0.6273, 0.5071, 0.6273, 0.5066, 0.6262, 0.7214, 0.7917, 0.7203, 0.7909, 0.7212, 0.7899, 0.7225, 0.7905, 0.5371, 0.6742, 0.5379, 0.675, 0.5369, 0.6756, 0.5362, 0.6746, 0.6983, 0.7382, 0.6987, 0.7366, 0.7003, 0.7366, 0.7, 0.7382, 0.5361, 0.6733, 0.5371, 0.6742, 0.5362, 0.6746, 0.5355, 0.6736, 0.6982, 0.7395, 0.6983, 0.7382, 0.7, 0.7382, 0.6999, 0.7395, 0.535, 0.6722, 0.5361, 0.6733, 0.5355, 0.6736, 0.5347, 0.6724, 0.6986, 0.7449, 0.6988, 0.7434, 0.7004, 0.7433, 0.7003, 0.7449, 0.7147, 0.7872, 0.7138, 0.7867, 0.7148, 0.7871, 0.5338, 0.6711, 0.535, 0.6722, 0.5347, 0.6724, 0.6663, 0.7848, 0.665, 0.7848, 0.6652, 0.7833, 0.6664, 0.7835, 0.7163, 0.7883, 0.7147, 0.7872, 0.7148, 0.7871, 0.7166, 0.7879, 0.3288, 0.3136, 0.3295, 0.298, 0.3318, 0.298, 0.3313, 0.3136, 0.7185, 0.7897, 0.7163, 0.7883, 0.7166, 0.7879, 0.7191, 0.7889, 0.7166, 0.7879, 0.7148, 0.7871, 0.7149, 0.7869, 0.7169, 0.7874, 0.3313, 0.3136, 0.3318, 0.298, 0.3343, 0.298, 0.334, 0.3136, 0.7191, 0.7889, 0.7166, 0.7879, 0.7169, 0.7874, 0.7196, 0.7881, 0.5071, 0.6273, 0.5075, 0.6286, 0.5059, 0.6286, 0.5057, 0.6273, 0.7212, 0.7899, 0.7191, 0.7889, 0.7196, 0.7881, 0.7218, 0.7887, 0.5066, 0.6262, 0.5071, 0.6273, 0.5057, 0.6273, 0.5054, 0.6262, 0.7003, 0.7366, 0.701, 0.7352, 0.7025, 0.7352, 0.7021, 0.7366, 0.5362, 0.6746, 0.5369, 0.6756, 0.5357, 0.676, 0.5353, 0.6749, 0.7, 0.7382, 0.7003, 0.7366, 0.7021, 0.7366, 0.7019, 0.7382, 0.5355, 0.6736, 0.5362, 0.6746, 0.5353, 0.6749, 0.5348, 0.6738, 0.6999, 0.7395, 0.7, 0.7382, 0.7019, 0.7382, 0.7019, 0.7395, 0.5347, 0.6724, 0.5355, 0.6736, 0.5348, 0.6738, 0.5344, 0.6725, 0.7003, 0.7449, 0.7004, 0.7433, 0.7021, 0.7433, 0.7021, 0.7448, 0.7148, 0.7871, 0.7138, 0.7867, 0.7149, 0.7869, 0.5338, 0.6711, 0.5347, 0.6724, 0.5344, 0.6725, 0.7009, 0.746, 0.7003, 0.7449, 0.7021, 0.7448, 0.7025, 0.746, 0.7019, 0.7382, 0.7021, 0.7366, 0.704, 0.7366, 0.7039, 0.7382, 0.5348, 0.6738, 0.5353, 0.6749, 0.5343, 0.6751, 0.5342, 0.6739, 0.7019, 0.7395, 0.7019, 0.7382, 0.7039, 0.7382, 0.7039, 0.7395, 0.5344, 0.6725, 0.5348, 0.6738, 0.5342, 0.6739, 0.534, 0.6725, 0.7021, 0.7448, 0.7021, 0.7433, 0.704, 0.7433, 0.704, 0.7448, 0.7149, 0.7869, 0.7138, 0.7867, 0.7149, 0.7868, 0.5338, 0.6711, 0.5344, 0.6725, 0.534, 0.6725, 0.7025, 0.746, 0.7021, 0.7448, 0.704, 0.7448, 0.7041, 0.746, 0.7169, 0.7874, 0.7149, 0.7869, 0.7149, 0.7868, 0.717, 0.7869, 0.334, 0.3136, 0.3343, 0.298, 0.337, 0.298, 0.3369, 0.3136, 0.7196, 0.7881, 0.7169, 0.7874, 0.717, 0.7869, 0.7198, 0.7872, 0.5057, 0.6273, 0.5059, 0.6286, 0.5043, 0.6286, 0.5042, 0.6273, 0.7218, 0.7887, 0.7196, 0.7881, 0.7198, 0.7872, 0.7222, 0.7874, 0.5054, 0.6262, 0.5057, 0.6273, 0.5042, 0.6273, 0.5041, 0.6262, 0.7021, 0.7366, 0.7025, 0.7352, 0.7041, 0.7352, 0.704, 0.7366, 0.5353, 0.6749, 0.5357, 0.676, 0.5344, 0.6762, 0.5343, 0.6751, 0.3369, 0.3136, 0.337, 0.298, 0.3397, 0.298, 0.3398, 0.3136, 0.7198, 0.7872, 0.717, 0.7869, 0.717, 0.7864, 0.7198, 0.7863, 0.5042, 0.6273, 0.5043, 0.6286, 0.5026, 0.6286, 0.5027, 0.6273, 0.7222, 0.7874, 0.7198, 0.7872, 0.7198, 0.7863, 0.7222, 0.7862, 0.5041, 0.6262, 0.5042, 0.6273, 0.5027, 0.6273, 0.5028, 0.6262, 0.704, 0.7366, 0.7041, 0.7352, 0.7058, 0.7352, 0.7059, 0.7366, 0.5343, 0.6751, 0.5344, 0.6762, 0.5331, 0.6762, 0.5333, 0.6751, 0.7039, 0.7382, 0.704, 0.7366, 0.7059, 0.7366, 0.706, 0.7382, 0.5342, 0.6739, 0.5343, 0.6751, 0.5333, 0.6751, 0.5335, 0.6739, 0.7039, 0.7395, 0.7039, 0.7382, 0.706, 0.7382, 0.706, 0.7395, 0.534, 0.6725, 0.5342, 0.6739, 0.5335, 0.6739, 0.5336, 0.6725, 0.704, 0.7448, 0.704, 0.7433, 0.7059, 0.7433, 0.706, 0.7448, 0.7149, 0.7868, 0.7138, 0.7867, 0.7149, 0.7866, 0.5338, 0.6711, 0.534, 0.6725, 0.5336, 0.6725, 0.7041, 0.746, 0.704, 0.7448, 0.706, 0.7448, 0.7058, 0.746, 0.717, 0.7869, 0.7149, 0.7868, 0.7149, 0.7866, 0.717, 0.7864, 0.5335, 0.6739, 0.5333, 0.6751, 0.5323, 0.6749, 0.5328, 0.6738, 0.706, 0.7395, 0.706, 0.7382, 0.708, 0.7382, 0.7081, 0.7395, 0.5336, 0.6725, 0.5335, 0.6739, 0.5328, 0.6738, 0.5333, 0.6725, 0.706, 0.7448, 0.7059, 0.7433, 0.7078, 0.7433, 0.7079, 0.7448, 0.7149, 0.7866, 0.7138, 0.7867, 0.7149, 0.7864, 0.5338, 0.6711, 0.5336, 0.6725, 0.5333, 0.6725, 0.7058, 0.746, 0.706, 0.7448, 0.7079, 0.7448, 0.7075, 0.746, 0.717, 0.7864, 0.7149, 0.7866, 0.7149, 0.7864, 0.7169, 0.786, 0.3398, 0.3136, 0.3397, 0.298, 0.3424, 0.298, 0.3427, 0.3136, 0.7198, 0.7863, 0.717, 0.7864, 0.7169, 0.786, 0.7196, 0.7854, 0.5027, 0.6273, 0.5026, 0.6286, 0.5009, 0.6286, 0.5012, 0.6273, 0.7222, 0.7862, 0.7198, 0.7863, 0.7196, 0.7854, 0.7218, 0.7849, 0.5028, 0.6262, 0.5027, 0.6273, 0.5012, 0.6273, 0.5015, 0.6262, 0.7059, 0.7366, 0.7058, 0.7352, 0.7074, 0.7352, 0.7078, 0.7366, 0.5333, 0.6751, 0.5331, 0.6762, 0.5318, 0.676, 0.5323, 0.6749, 0.706, 0.7382, 0.7059, 0.7366, 0.7078, 0.7366, 0.708, 0.7382, 0.5012, 0.6273, 0.5009, 0.6286, 0.4994, 0.6286, 0.4998, 0.6273, 0.7218, 0.7849, 0.7196, 0.7854, 0.7191, 0.7845, 0.7212, 0.7837, 0.5015, 0.6262, 0.5012, 0.6273, 0.4998, 0.6273, 0.5003, 0.6262, 0.7078, 0.7366, 0.7074, 0.7352, 0.7089, 0.7352, 0.7096, 0.7366, 0.5323, 0.6749, 0.5318, 0.676, 0.5306, 0.6756, 0.5313, 0.6746, 0.708, 0.7382, 0.7078, 0.7366, 0.7096, 0.7366, 0.7099, 0.7382, 0.5328, 0.6738, 0.5323, 0.6749, 0.5313, 0.6746, 0.5321, 0.6736, 0.7081, 0.7395, 0.708, 0.7382, 0.7099, 0.7382, 0.71, 0.7395, 0.5333, 0.6725, 0.5328, 0.6738, 0.5321, 0.6736, 0.533, 0.6724, 0.7079, 0.7448, 0.7078, 0.7433, 0.7096, 0.7433, 0.7097, 0.7449, 0.7149, 0.7864, 0.7138, 0.7867, 0.7148, 0.7863, 0.5338, 0.6711, 0.5333, 0.6725, 0.533, 0.6724, 0.7075, 0.746, 0.7079, 0.7448, 0.7097, 0.7449, 0.7091, 0.746, 0.7169, 0.786, 0.7149, 0.7864, 0.7148, 0.7863, 0.7166, 0.7855, 0.3427, 0.3136, 0.3424, 0.298, 0.3449, 0.298, 0.3454, 0.3136, 0.7196, 0.7854, 0.7169, 0.786, 0.7166, 0.7855, 0.7191, 0.7845, 0.533, 0.6724, 0.5321, 0.6736, 0.5315, 0.6733, 0.5327, 0.6722, 0.7097, 0.7449, 0.7096, 0.7433, 0.7112, 0.7434, 0.7113, 0.7449, 0.7148, 0.7863, 0.7138, 0.7867, 0.7147, 0.7861, 0.5338, 0.6711, 0.533, 0.6724, 0.5327, 0.6722, 0.6486, 0.7846, 0.6473, 0.7848, 0.647, 0.7833, 0.6483, 0.7833, 0.7166, 0.7855, 0.7148, 0.7863, 0.7147, 0.7861, 0.7163, 0.7851, 0.3454, 0.3136, 0.3449, 0.298, 0.3471, 0.298, 0.3478, 0.3136, 0.7191, 0.7845, 0.7166, 0.7855, 0.7163, 0.7851, 0.7185, 0.7838, 0.4998, 0.6273, 0.4994, 0.6286, 0.498, 0.6285, 0.4985, 0.6273, 0.7212, 0.7837, 0.7191, 0.7845, 0.7185, 0.7838, 0.7203, 0.7827, 0.5003, 0.6262, 0.4998, 0.6273, 0.4985, 0.6273, 0.4992, 0.6262, 0.7096, 0.7366, 0.7089, 0.7352, 0.7103, 0.7352, 0.7112, 0.7366, 0.5313, 0.6746, 0.5306, 0.6756, 0.5296, 0.675, 0.5305, 0.6742, 0.7099, 0.7382, 0.7096, 0.7366, 0.7112, 0.7366, 0.7116, 0.7382, 0.5321, 0.6736, 0.5313, 0.6746, 0.5305, 0.6742, 0.5315, 0.6733, 0.71, 0.7395, 0.7099, 0.7382, 0.7116, 0.7382, 0.7117, 0.7395, 0.7203, 0.7827, 0.7185, 0.7838, 0.7176, 0.7831, 0.7191, 0.7818, 0.5296, 0.675, 0.5288, 0.6757, 0.5277, 0.6749, 0.5286, 0.6743, 0.7214, 0.782, 0.7203, 0.7827, 0.7191, 0.7818, 0.7201, 0.7809, 0.5305, 0.6742, 0.5296, 0.675, 0.5286, 0.6743, 0.5298, 0.6736, 0.7116, 0.7382, 0.7112, 0.7366, 0.7126, 0.7366, 0.7131, 0.7382, 0.5315, 0.6733, 0.5305, 0.6742, 0.5298, 0.6736, 0.531, 0.6729, 0.7117, 0.7395, 0.7116, 0.7382, 0.7131, 0.7382, 0.7132, 0.7395, 0.5327, 0.6722, 0.5315, 0.6733, 0.531, 0.6729, 0.5324, 0.672, 0.632, 0.8121, 0.632, 0.8118, 0.6323, 0.8118, 0.6322, 0.8121, 0.7147, 0.7861, 0.7138, 0.7867, 0.7145, 0.786, 0.5338, 0.6711, 0.5327, 0.6722, 0.5324, 0.672, 0.6483, 0.7833, 0.647, 0.7833, 0.647, 0.7818, 0.6483, 0.7819, 0.7163, 0.7851, 0.7147, 0.7861, 0.7145, 0.786, 0.7158, 0.7848, 0.3478, 0.3136, 0.3471, 0.298, 0.349, 0.2981, 0.3499, 0.3136, 0.7185, 0.7838, 0.7163, 0.7851, 0.7158, 0.7848, 0.7176, 0.7831, 0.4985, 0.6273, 0.498, 0.6285, 0.4968, 0.6285, 0.4974, 0.6273, 0.6322, 0.8121, 0.6323, 0.8118, 0.6325, 0.8118, 0.6325, 0.8121, 0.7145, 0.786, 0.7138, 0.7867, 0.7143, 0.7859, 0.5338, 0.6711, 0.5324, 0.672, 0.5322, 0.6718, 0.6483, 0.7819, 0.647, 0.7818, 0.6473, 0.7803, 0.6486, 0.7807, 0.7158, 0.7848, 0.7145, 0.786, 0.7143, 0.7859, 0.7153, 0.7845, 0.222, 0.4068, 0.2222, 0.4041, 0.2226, 0.4041, 0.2225, 0.4068, 0.7176, 0.7831, 0.7158, 0.7848, 0.7153, 0.7845, 0.7167, 0.7826, 0.5418, 0.6644, 0.5412, 0.6632, 0.5426, 0.6631, 0.543, 0.6644, 0.7191, 0.7818, 0.7176, 0.7831, 0.7167, 0.7826, 0.7178, 0.7811, 0.5425, 0.6655, 0.5418, 0.6644, 0.543, 0.6644, 0.5436, 0.6655, 0.6322, 0.8106, 0.6324, 0.8104, 0.6326, 0.8104, 0.6325, 0.8106, 0.5298, 0.6736, 0.5286, 0.6743, 0.5279, 0.6735, 0.5292, 0.673, 0.6322, 0.8109, 0.6322, 0.8106, 0.6325, 0.8106, 0.6325, 0.8109, 0.531, 0.6729, 0.5298, 0.6736, 0.5292, 0.673, 0.5307, 0.6724, 0.6322, 0.8111, 0.6322, 0.8109, 0.6325, 0.8109, 0.6325, 0.8111, 0.5324, 0.672, 0.531, 0.6729, 0.5307, 0.6724, 0.5322, 0.6718, 0.5436, 0.6655, 0.543, 0.6644, 0.5444, 0.6644, 0.5448, 0.6655, 0.6325, 0.8106, 0.6326, 0.8104, 0.6329, 0.8104, 0.6328, 0.8106, 0.5292, 0.673, 0.5279, 0.6735, 0.5274, 0.6726, 0.5288, 0.6723, 0.6325, 0.8109, 0.6325, 0.8106, 0.6328, 0.8106, 0.6328, 0.8109, 0.5307, 0.6724, 0.5292, 0.673, 0.5288, 0.6723, 0.5304, 0.6719, 0.6325, 0.8111, 0.6325, 0.8109, 0.6328, 0.8109, 0.6328, 0.8111, 0.5322, 0.6718, 0.5307, 0.6724, 0.5304, 0.6719, 0.5321, 0.6715, 0.6325, 0.8121, 0.6325, 0.8118, 0.6328, 0.8118, 0.6328, 0.8121, 0.7143, 0.7859, 0.7138, 0.7867, 0.7141, 0.7859, 0.5338, 0.6711, 0.5322, 0.6718, 0.5321, 0.6715, 0.6326, 0.8123, 0.6325, 0.8121, 0.6328, 0.8121, 0.6329, 0.8123, 0.7153, 0.7845, 0.7143, 0.7859, 0.7141, 0.7859, 0.7147, 0.7843, 0.2225, 0.4068, 0.2226, 0.4041, 0.223, 0.4041, 0.2229, 0.4068, 0.7167, 0.7826, 0.7153, 0.7845, 0.7147, 0.7843, 0.7156, 0.7822, 0.543, 0.6644, 0.5426, 0.6631, 0.5442, 0.6631, 0.5444, 0.6644, 0.7178, 0.7811, 0.7167, 0.7826, 0.7156, 0.7822, 0.7162, 0.7806, 0.7141, 0.7859, 0.7138, 0.7867, 0.7139, 0.7858, 0.5338, 0.6711, 0.5321, 0.6715, 0.532, 0.6713, 0.6329, 0.8123, 0.6328, 0.8121, 0.6332, 0.8121, 0.6332, 0.8123, 0.7147, 0.7843, 0.7141, 0.7859, 0.7139, 0.7858, 0.7141, 0.7842, 0.2229, 0.4068, 0.223, 0.4041, 0.2235, 0.4041, 0.2234, 0.4068, 0.7156, 0.7822, 0.7147, 0.7843, 0.7141, 0.7842, 0.7144, 0.7821, 0.5444, 0.6644, 0.5442, 0.6631, 0.5459, 0.6631, 0.5459, 0.6644, 0.7162, 0.7806, 0.7156, 0.7822, 0.7144, 0.7821, 0.7146, 0.7803, 0.5448, 0.6655, 0.5444, 0.6644, 0.5459, 0.6644, 0.546, 0.6655, 0.6328, 0.8106, 0.6329, 0.8104, 0.6332, 0.8104, 0.6332, 0.8106, 0.5288, 0.6723, 0.5274, 0.6726, 0.5272, 0.6716, 0.5286, 0.6715, 0.6328, 0.8109, 0.6328, 0.8106, 0.6332, 0.8106, 0.6331, 0.8109, 0.5304, 0.6719, 0.5288, 0.6723, 0.5286, 0.6715, 0.5303, 0.6714, 0.6328, 0.8111, 0.6328, 0.8109, 0.6331, 0.8109, 0.6331, 0.8111, 0.5321, 0.6715, 0.5304, 0.6719, 0.5303, 0.6714, 0.532, 0.6713, 0.6328, 0.8121, 0.6328, 0.8118, 0.6332, 0.8118, 0.6332, 0.8121, 0.6332, 0.8106, 0.6332, 0.8104, 0.6335, 0.8104, 0.6335, 0.8106, 0.5286, 0.6715, 0.5272, 0.6716, 0.5272, 0.6706, 0.5286, 0.6707, 0.6331, 0.8109, 0.6332, 0.8106, 0.6335, 0.8106, 0.6335, 0.8109, 0.5303, 0.6714, 0.5286, 0.6715, 0.5286, 0.6707, 0.5303, 0.6708, 0.6331, 0.8111, 0.6331, 0.8109, 0.6335, 0.8109, 0.6335, 0.8111, 0.532, 0.6713, 0.5303, 0.6714, 0.5303, 0.6708, 0.532, 0.671, 0.6332, 0.8121, 0.6332, 0.8118, 0.6335, 0.8118, 0.6335, 0.8121, 0.7139, 0.7858, 0.7138, 0.7867, 0.7137, 0.7858, 0.5338, 0.6711, 0.532, 0.6713, 0.532, 0.671, 0.6332, 0.8123, 0.6332, 0.8121, 0.6335, 0.8121, 0.6335, 0.8123, 0.7141, 0.7842, 0.7139, 0.7858, 0.7137, 0.7858, 0.7135, 0.7842, 0.2234, 0.4068, 0.2235, 0.4041, 0.2239, 0.4041, 0.2239, 0.4068, 0.7144, 0.7821, 0.7141, 0.7842, 0.7135, 0.7842, 0.7132, 0.7821, 0.5459, 0.6644, 0.5459, 0.6631, 0.5475, 0.6631, 0.5475, 0.6644, 0.7146, 0.7803, 0.7144, 0.7821, 0.7132, 0.7821, 0.713, 0.7803, 0.546, 0.6655, 0.5459, 0.6644, 0.5475, 0.6644, 0.5473, 0.6655, 0.6335, 0.8123, 0.6335, 0.8121, 0.6338, 0.8121, 0.6338, 0.8123, 0.7135, 0.7842, 0.7137, 0.7858, 0.7135, 0.7859, 0.7129, 0.7843, 0.2239, 0.4068, 0.2239, 0.4041, 0.2244, 0.4041, 0.2244, 0.4068, 0.7132, 0.7821, 0.7135, 0.7842, 0.7129, 0.7843, 0.712, 0.7822, 0.5475, 0.6644, 0.5475, 0.6631, 0.5492, 0.6631, 0.549, 0.6644, 0.713, 0.7803, 0.7132, 0.7821, 0.712, 0.7822, 0.7114, 0.7806, 0.5473, 0.6655, 0.5475, 0.6644, 0.549, 0.6644, 0.5486, 0.6655, 0.6335, 0.8106, 0.6335, 0.8104, 0.6337, 0.8104, 0.6338, 0.8106, 0.5286, 0.6707, 0.5272, 0.6706, 0.5274, 0.6696, 0.5288, 0.6699, 0.6335, 0.8109, 0.6335, 0.8106, 0.6338, 0.8106, 0.6339, 0.8109, 0.5303, 0.6708, 0.5286, 0.6707, 0.5288, 0.6699, 0.5304, 0.6703, 0.6335, 0.8111, 0.6335, 0.8109, 0.6339, 0.8109, 0.6339, 0.8111, 0.532, 0.671, 0.5303, 0.6708, 0.5304, 0.6703, 0.5321, 0.6707, 0.6335, 0.8121, 0.6335, 0.8118, 0.6338, 0.8118, 0.6338, 0.8121, 0.7137, 0.7858, 0.7138, 0.7867, 0.7135, 0.7859, 0.5338, 0.6711, 0.532, 0.671, 0.5321, 0.6707, 0.5288, 0.6699, 0.5274, 0.6696, 0.5279, 0.6687, 0.5292, 0.6692, 0.6339, 0.8109, 0.6338, 0.8106, 0.6341, 0.8106, 0.6342, 0.8109, 0.5304, 0.6703, 0.5288, 0.6699, 0.5292, 0.6692, 0.5307, 0.6698, 0.6339, 0.8111, 0.6339, 0.8109, 0.6342, 0.8109, 0.6342, 0.8111, 0.5321, 0.6707, 0.5304, 0.6703, 0.5307, 0.6698, 0.5322, 0.6705, 0.6338, 0.8121, 0.6338, 0.8118, 0.6341, 0.8118, 0.6341, 0.8121, 0.7135, 0.7859, 0.7138, 0.7867, 0.7133, 0.7859, 0.5338, 0.6711, 0.5321, 0.6707, 0.5322, 0.6705, 0.6689, 0.7993, 0.6677, 0.7998, 0.6669, 0.7984, 0.6682, 0.7981, 0.7129, 0.7843, 0.7135, 0.7859, 0.7133, 0.7859, 0.7123, 0.7845, 0.2244, 0.4068, 0.2244, 0.4041, 0.2248, 0.4041, 0.2249, 0.4068, 0.712, 0.7822, 0.7129, 0.7843, 0.7123, 0.7845, 0.7109, 0.7826, 0.549, 0.6644, 0.5492, 0.6631, 0.5508, 0.6632, 0.5504, 0.6644, 0.7114, 0.7806, 0.712, 0.7822, 0.7109, 0.7826, 0.7098, 0.7811, 0.5486, 0.6655, 0.549, 0.6644, 0.5504, 0.6644, 0.5498, 0.6655, 0.6338, 0.8106, 0.6337, 0.8104, 0.634, 0.8104, 0.6341, 0.8106, 0.2249, 0.4068, 0.2248, 0.4041, 0.2252, 0.4041, 0.2253, 0.4068, 0.7109, 0.7826, 0.7123, 0.7845, 0.7118, 0.7848, 0.71, 0.7831, 0.5504, 0.6644, 0.5508, 0.6632, 0.5522, 0.6632, 0.5516, 0.6644, 0.7098, 0.7811, 0.7109, 0.7826, 0.71, 0.7831, 0.7085, 0.7818, 0.5279, 0.6687, 0.5269, 0.6682, 0.5277, 0.6672, 0.5287, 0.6678, 0.6341, 0.8106, 0.634, 0.8104, 0.6342, 0.8104, 0.6344, 0.8106, 0.5292, 0.6692, 0.5279, 0.6687, 0.5287, 0.6678, 0.5298, 0.6685, 0.6342, 0.8109, 0.6341, 0.8106, 0.6344, 0.8106, 0.6345, 0.8109, 0.5307, 0.6698, 0.5292, 0.6692, 0.5298, 0.6685, 0.531, 0.6693, 0.6342, 0.8111, 0.6342, 0.8109, 0.6345, 0.8109, 0.6345, 0.8111, 0.5322, 0.6705, 0.5307, 0.6698, 0.531, 0.6693, 0.5324, 0.6702, 0.6341, 0.8121, 0.6341, 0.8118, 0.6344, 0.8118, 0.6344, 0.8121, 0.7133, 0.7859, 0.7138, 0.7867, 0.7131, 0.786, 0.5338, 0.6711, 0.5322, 0.6705, 0.5324, 0.6702, 0.6682, 0.7981, 0.6669, 0.7984, 0.6665, 0.7969, 0.6679, 0.7968, 0.7123, 0.7845, 0.7133, 0.7859, 0.7131, 0.786, 0.7118, 0.7848, 0.531, 0.6693, 0.5298, 0.6685, 0.5305, 0.668, 0.5315, 0.669, 0.6345, 0.8111, 0.6345, 0.8109, 0.6347, 0.8109, 0.6348, 0.8111, 0.5324, 0.6702, 0.531, 0.6693, 0.5315, 0.669, 0.5327, 0.67, 0.649, 0.79, 0.6492, 0.7885, 0.6505, 0.7885, 0.6504, 0.79, 0.7131, 0.786, 0.7138, 0.7867, 0.7129, 0.7861, 0.5338, 0.6711, 0.5324, 0.6702, 0.5327, 0.67, 0.6679, 0.7968, 0.6665, 0.7969, 0.6665, 0.7954, 0.6679, 0.7955, 0.7118, 0.7848, 0.7131, 0.786, 0.7129, 0.7861, 0.7113, 0.7851, 0.2496, 0.3858, 0.2505, 0.3702, 0.2524, 0.3702, 0.2517, 0.3858, 0.71, 0.7831, 0.7118, 0.7848, 0.7113, 0.7851, 0.7091, 0.7838, 0.5132, 0.6644, 0.5125, 0.6632, 0.5137, 0.6632, 0.5143, 0.6644, 0.7085, 0.7818, 0.71, 0.7831, 0.7091, 0.7838, 0.7073, 0.7827, 0.5287, 0.6678, 0.5277, 0.6672, 0.5288, 0.6664, 0.5296, 0.6671, 0.7075, 0.7809, 0.7085, 0.7818, 0.7073, 0.7827, 0.7062, 0.782, 0.5298, 0.6685, 0.5287, 0.6678, 0.5296, 0.6671, 0.5305, 0.668, 0.6487, 0.7833, 0.6491, 0.7817, 0.6505, 0.7817, 0.6501, 0.7833, 0.7091, 0.7838, 0.7113, 0.7851, 0.711, 0.7855, 0.7085, 0.7845, 0.5143, 0.6644, 0.5137, 0.6632, 0.5151, 0.6632, 0.5156, 0.6644, 0.7073, 0.7827, 0.7091, 0.7838, 0.7085, 0.7845, 0.7064, 0.7837, 0.5296, 0.6671, 0.5288, 0.6664, 0.5301, 0.6657, 0.5306, 0.6665, 0.6505, 0.7817, 0.6514, 0.7803, 0.6528, 0.7803, 0.6521, 0.7817, 0.5305, 0.668, 0.5296, 0.6671, 0.5306, 0.6665, 0.5313, 0.6675, 0.6501, 0.7833, 0.6505, 0.7817, 0.6521, 0.7817, 0.6518, 0.7833, 0.5315, 0.669, 0.5305, 0.668, 0.5313, 0.6675, 0.5321, 0.6687, 0.65, 0.7846, 0.6501, 0.7833, 0.6518, 0.7833, 0.6517, 0.7846, 0.5327, 0.67, 0.5315, 0.669, 0.5321, 0.6687, 0.533, 0.6699, 0.6504, 0.79, 0.6505, 0.7885, 0.6521, 0.7884, 0.652, 0.79, 0.7129, 0.7861, 0.7138, 0.7867, 0.7128, 0.7863, 0.5338, 0.6711, 0.5327, 0.67, 0.533, 0.6699, 0.6679, 0.7955, 0.6665, 0.7954, 0.6669, 0.7939, 0.6682, 0.7942, 0.7113, 0.7851, 0.7129, 0.7861, 0.7128, 0.7863, 0.711, 0.7855, 0.2517, 0.3858, 0.2524, 0.3702, 0.2546, 0.3702, 0.2541, 0.3857, 0.6517, 0.7846, 0.6518, 0.7833, 0.6537, 0.7833, 0.6536, 0.7846, 0.533, 0.6699, 0.5321, 0.6687, 0.5328, 0.6685, 0.5333, 0.6698, 0.652, 0.79, 0.6521, 0.7884, 0.6539, 0.7884, 0.6539, 0.7899, 0.7128, 0.7863, 0.7138, 0.7867, 0.7127, 0.7864, 0.5338, 0.6711, 0.533, 0.6699, 0.5333, 0.6698, 0.6682, 0.7942, 0.6669, 0.7939, 0.6677, 0.7925, 0.6689, 0.793, 0.711, 0.7855, 0.7128, 0.7863, 0.7127, 0.7864, 0.7107, 0.786, 0.2541, 0.3857, 0.2546, 0.3702, 0.2571, 0.3702, 0.2568, 0.3857, 0.7085, 0.7845, 0.711, 0.7855, 0.7107, 0.786, 0.708, 0.7854, 0.5156, 0.6644, 0.5151, 0.6632, 0.5167, 0.6631, 0.517, 0.6644, 0.7064, 0.7837, 0.7085, 0.7845, 0.708, 0.7854, 0.7058, 0.7849, 0.5161, 0.6655, 0.5156, 0.6644, 0.517, 0.6644, 0.5173, 0.6655, 0.6521, 0.7817, 0.6528, 0.7803, 0.6543, 0.7803, 0.6539, 0.7817, 0.5313, 0.6675, 0.5306, 0.6665, 0.5318, 0.6662, 0.5323, 0.6672, 0.6518, 0.7833, 0.6521, 0.7817, 0.6539, 0.7817, 0.6537, 0.7833, 0.5321, 0.6687, 0.5313, 0.6675, 0.5323, 0.6672, 0.5328, 0.6685, 0.517, 0.6644, 0.5167, 0.6631, 0.5184, 0.6631, 0.5185, 0.6644, 0.7058, 0.7849, 0.708, 0.7854, 0.7078, 0.7863, 0.7054, 0.7862, 0.5173, 0.6655, 0.517, 0.6644, 0.5185, 0.6644, 0.5186, 0.6655, 0.6539, 0.7817, 0.6543, 0.7803, 0.6559, 0.7803, 0.6558, 0.7817, 0.5323, 0.6672, 0.5318, 0.6662, 0.5331, 0.666, 0.5333, 0.6671, 0.6537, 0.7833, 0.6539, 0.7817, 0.6558, 0.7817, 0.6557, 0.7833, 0.5328, 0.6685, 0.5323, 0.6672, 0.5333, 0.6671, 0.5335, 0.6683, 0.6536, 0.7846, 0.6537, 0.7833, 0.6557, 0.7833, 0.6557, 0.7846, 0.5333, 0.6698, 0.5328, 0.6685, 0.5335, 0.6683, 0.5336, 0.6697, 0.6539, 0.7899, 0.6539, 0.7884, 0.6558, 0.7884, 0.6558, 0.7899, 0.7127, 0.7864, 0.7138, 0.7867, 0.7127, 0.7866, 0.5338, 0.6711, 0.5333, 0.6698, 0.5336, 0.6697, 0.6542, 0.7911, 0.6539, 0.7899, 0.6558, 0.7899, 0.6559, 0.7911, 0.7107, 0.786, 0.7127, 0.7864, 0.7127, 0.7866, 0.7106, 0.7864, 0.2568, 0.3857, 0.2571, 0.3702, 0.2598, 0.3702, 0.2597, 0.3857, 0.708, 0.7854, 0.7107, 0.786, 0.7106, 0.7864, 0.7078, 0.7863, 0.5336, 0.6697, 0.5335, 0.6683, 0.5342, 0.6683, 0.534, 0.6697, 0.6558, 0.7899, 0.6558, 0.7884, 0.6577, 0.7884, 0.6577, 0.7899, 0.7127, 0.7866, 0.7138, 0.7867, 0.7127, 0.7868, 0.5338, 0.6711, 0.5336, 0.6697, 0.534, 0.6697, 0.6559, 0.7911, 0.6558, 0.7899, 0.6577, 0.7899, 0.6576, 0.7911, 0.7106, 0.7864, 0.7127, 0.7866, 0.7127, 0.7868, 0.7106, 0.7869, 0.2597, 0.3857, 0.2598, 0.3702, 0.2625, 0.3702, 0.2626, 0.3857, 0.7078, 0.7863, 0.7106, 0.7864, 0.7106, 0.7869, 0.7078, 0.7872, 0.5185, 0.6644, 0.5184, 0.6631, 0.5201, 0.6631, 0.52, 0.6644, 0.7054, 0.7862, 0.7078, 0.7863, 0.7078, 0.7872, 0.7054, 0.7874, 0.5186, 0.6655, 0.5185, 0.6644, 0.52, 0.6644, 0.5199, 0.6655, 0.6558, 0.7817, 0.6559, 0.7803, 0.6576, 0.7803, 0.6577, 0.7817, 0.5333, 0.6671, 0.5331, 0.666, 0.5344, 0.666, 0.5343, 0.6671, 0.6557, 0.7833, 0.6558, 0.7817, 0.6577, 0.7817, 0.6578, 0.7833, 0.5335, 0.6683, 0.5333, 0.6671, 0.5343, 0.6671, 0.5342, 0.6683, 0.6557, 0.7846, 0.6557, 0.7833, 0.6578, 0.7833, 0.6578, 0.7846, 0.7054, 0.7874, 0.7078, 0.7872, 0.708, 0.7881, 0.7058, 0.7887, 0.5199, 0.6655, 0.52, 0.6644, 0.5215, 0.6644, 0.5211, 0.6655, 0.6577, 0.7817, 0.6576, 0.7803, 0.6592, 0.7803, 0.6596, 0.7817, 0.5343, 0.6671, 0.5344, 0.666, 0.5357, 0.6662, 0.5353, 0.6672, 0.6578, 0.7833, 0.6577, 0.7817, 0.6596, 0.7817, 0.6598, 0.7833, 0.5342, 0.6683, 0.5343, 0.6671, 0.5353, 0.6672, 0.5349, 0.6685, 0.6578, 0.7846, 0.6578, 0.7833, 0.6598, 0.7833, 0.6599, 0.7846, 0.534, 0.6697, 0.5342, 0.6683, 0.5349, 0.6685, 0.5344, 0.6698, 0.6577, 0.7899, 0.6577, 0.7884, 0.6596, 0.7884, 0.6596, 0.7899, 0.7127, 0.7868, 0.7138, 0.7867, 0.7127, 0.7869, 0.5338, 0.6711, 0.534, 0.6697, 0.5344, 0.6698, 0.6576, 0.7911, 0.6577, 0.7899, 0.6596, 0.7899, 0.6593, 0.7911, 0.7106, 0.7869, 0.7127, 0.7868, 0.7127, 0.7869, 0.7107, 0.7874, 0.2626, 0.3857, 0.2625, 0.3702, 0.2652, 0.3702, 0.2655, 0.3857, 0.7078, 0.7872, 0.7106, 0.7869, 0.7107, 0.7874, 0.708, 0.7881, 0.52, 0.6644, 0.5201, 0.6631, 0.5217, 0.6631, 0.5215, 0.6644, 0.6596, 0.7899, 0.6596, 0.7884, 0.6614, 0.7884, 0.6615, 0.79, 0.7127, 0.7869, 0.7138, 0.7867, 0.7128, 0.7871, 0.5338, 0.6711, 0.5344, 0.6698, 0.5347, 0.6699, 0.6593, 0.7911, 0.6596, 0.7899, 0.6615, 0.79, 0.6608, 0.7911, 0.7107, 0.7874, 0.7127, 0.7869, 0.7128, 0.7871, 0.711, 0.7879, 0.2655, 0.3857, 0.2652, 0.3702, 0.2677, 0.3702, 0.2682, 0.3857, 0.708, 0.7881, 0.7107, 0.7874, 0.711, 0.7879, 0.7085, 0.7889, 0.5215, 0.6644, 0.5217, 0.6631, 0.5233, 0.6631, 0.5229, 0.6644, 0.7058, 0.7887, 0.708, 0.7881, 0.7085, 0.7889, 0.7064, 0.7899, 0.5211, 0.6655, 0.5215, 0.6644, 0.5229, 0.6644, 0.5223, 0.6655, 0.6596, 0.7817, 0.6592, 0.7803, 0.6607, 0.7803, 0.6614, 0.7817, 0.5353, 0.6672, 0.5357, 0.6662, 0.5369, 0.6665, 0.5362, 0.6675, 0.6598, 0.7833, 0.6596, 0.7817, 0.6614, 0.7817, 0.6617, 0.7833, 0.5349, 0.6685, 0.5353, 0.6672, 0.5362, 0.6675, 0.5355, 0.6687, 0.6599, 0.7846, 0.6598, 0.7833, 0.6617, 0.7833, 0.6618, 0.7846, 0.5344, 0.6698, 0.5349, 0.6685, 0.5355, 0.6687, 0.5347, 0.6699, 0.5223, 0.6655, 0.5229, 0.6644, 0.5241, 0.6644, 0.5234, 0.6655, 0.7051, 0.7905, 0.7064, 0.7899, 0.7073, 0.7909, 0.7062, 0.7917, 0.5362, 0.6675, 0.5369, 0.6665, 0.538, 0.6671, 0.5371, 0.668, 0.6617, 0.7833, 0.6614, 0.7817, 0.663, 0.7817, 0.6634, 0.7833, 0.5355, 0.6687, 0.5362, 0.6675, 0.5371, 0.668, 0.5361, 0.669, 0.6618, 0.7846, 0.6617, 0.7833, 0.6634, 0.7833, 0.6635, 0.7846, 0.5347, 0.6699, 0.5355, 0.6687, 0.5361, 0.669, 0.535, 0.67, 0.6615, 0.79, 0.6614, 0.7884, 0.663, 0.7885, 0.6631, 0.79, 0.7128, 0.7871, 0.7138, 0.7867, 0.7129, 0.7872, 0.5338, 0.6711, 0.5347, 0.6699, 0.535, 0.67, 0.6665, 0.7831, 0.6652, 0.7833, 0.665, 0.7818, 0.6663, 0.7818, 0.711, 0.7879, 0.7128, 0.7871, 0.7129, 0.7872, 0.7113, 0.7883, 0.2682, 0.3857, 0.2677, 0.3702, 0.27, 0.3702, 0.2707, 0.3858, 0.7085, 0.7889, 0.711, 0.7879, 0.7113, 0.7883, 0.7091, 0.7897, 0.5229, 0.6644, 0.5233, 0.6631, 0.5247, 0.6632, 0.5241, 0.6644, 0.7064, 0.7899, 0.7085, 0.7889, 0.7091, 0.7897, 0.7073, 0.7909, 0.5338, 0.6711, 0.535, 0.67, 0.5352, 0.6702, 0.6663, 0.7818, 0.665, 0.7818, 0.6652, 0.7803, 0.6665, 0.7805, 0.7113, 0.7883, 0.7129, 0.7872, 0.7131, 0.7873, 0.7118, 0.7886, 0.2707, 0.3858, 0.27, 0.3702, 0.2719, 0.3702, 0.2727, 0.3858, 0.7091, 0.7897, 0.7113, 0.7883, 0.7118, 0.7886, 0.71, 0.7904, 0.5397, 0.6273, 0.5403, 0.6286, 0.5391, 0.6287, 0.5386, 0.6274, 0.7073, 0.7909, 0.7091, 0.7897, 0.71, 0.7904, 0.7085, 0.7918, 0.538, 0.6671, 0.5387, 0.6664, 0.5397, 0.6672, 0.5389, 0.6678, 0.7062, 0.7917, 0.7073, 0.7909, 0.7085, 0.7918, 0.7075, 0.7928, 0.5371, 0.668, 0.538, 0.6671, 0.5389, 0.6678, 0.5378, 0.6685, 0.6634, 0.7833, 0.663, 0.7817, 0.6644, 0.7817, 0.6648, 0.7833, 0.5361, 0.669, 0.5371, 0.668, 0.5378, 0.6685, 0.5366, 0.6693, 0.6635, 0.7846, 0.6634, 0.7833, 0.6648, 0.7833, 0.665, 0.7846, 0.535, 0.67, 0.5361, 0.669, 0.5366, 0.6693, 0.5352, 0.6702, 0.6631, 0.79, 0.663, 0.7885, 0.6643, 0.7885, 0.6645, 0.79, 0.7129, 0.7872, 0.7138, 0.7867, 0.7131, 0.7873, 0.5378, 0.6685, 0.5389, 0.6678, 0.5396, 0.6687, 0.5384, 0.6692, 0.6983, 0.7587, 0.6987, 0.7572, 0.7003, 0.7571, 0.7, 0.7586, 0.5366, 0.6693, 0.5378, 0.6685, 0.5384, 0.6692, 0.537, 0.6698, 0.6982, 0.76, 0.6983, 0.7587, 0.7, 0.7586, 0.6999, 0.7599, 0.5352, 0.6702, 0.5366, 0.6693, 0.537, 0.6698, 0.5354, 0.6705, 0.6986, 0.7654, 0.6988, 0.7639, 0.7004, 0.7638, 0.7003, 0.7653, 0.7131, 0.7873, 0.7138, 0.7867, 0.7133, 0.7874, 0.5338, 0.6711, 0.5352, 0.6702, 0.5354, 0.6705, 0.6995, 0.7665, 0.6986, 0.7654, 0.7003, 0.7653, 0.7009, 0.7665, 0.7118, 0.7886, 0.7131, 0.7873, 0.7133, 0.7874, 0.7123, 0.7889, 0.3288, 0.3463, 0.3295, 0.331, 0.3318, 0.3308, 0.3313, 0.3462, 0.71, 0.7904, 0.7118, 0.7886, 0.7123, 0.7889, 0.7109, 0.7909, 0.5386, 0.6274, 0.5391, 0.6287, 0.5377, 0.6288, 0.5373, 0.6275, 0.7085, 0.7918, 0.71, 0.7904, 0.7109, 0.7909, 0.7098, 0.7925, 0.5378, 0.6262, 0.5386, 0.6274, 0.5373, 0.6275, 0.5368, 0.6263, 0.7075, 0.7928, 0.7085, 0.7918, 0.7098, 0.7925, 0.7091, 0.7936, 0.7123, 0.7889, 0.7133, 0.7874, 0.7135, 0.7875, 0.7129, 0.7891, 0.3313, 0.3462, 0.3318, 0.3308, 0.3343, 0.3307, 0.334, 0.3461, 0.7109, 0.7909, 0.7123, 0.7889, 0.7129, 0.7891, 0.712, 0.7912, 0.5373, 0.6275, 0.5377, 0.6288, 0.5362, 0.6289, 0.5359, 0.6275, 0.7098, 0.7925, 0.7109, 0.7909, 0.712, 0.7912, 0.7114, 0.793, 0.5368, 0.6263, 0.5373, 0.6275, 0.5359, 0.6275, 0.5356, 0.6263, 0.7091, 0.7936, 0.7098, 0.7925, 0.7114, 0.793, 0.7109, 0.7942, 0.5384, 0.6692, 0.5396, 0.6687, 0.5401, 0.6696, 0.5388, 0.6699, 0.7, 0.7586, 0.7003, 0.7571, 0.7021, 0.757, 0.7019, 0.7585, 0.537, 0.6698, 0.5384, 0.6692, 0.5388, 0.6699, 0.5372, 0.6703, 0.6999, 0.7599, 0.7, 0.7586, 0.7019, 0.7585, 0.7019, 0.7598, 0.5354, 0.6705, 0.537, 0.6698, 0.5372, 0.6703, 0.5356, 0.6707, 0.7003, 0.7653, 0.7004, 0.7638, 0.7021, 0.7637, 0.7021, 0.7652, 0.7133, 0.7874, 0.7138, 0.7867, 0.7135, 0.7875, 0.5338, 0.6711, 0.5354, 0.6705, 0.5356, 0.6707, 0.7009, 0.7665, 0.7003, 0.7653, 0.7021, 0.7652, 0.7025, 0.7664, 0.7019, 0.7585, 0.7021, 0.757, 0.704, 0.757, 0.7039, 0.7585, 0.5372, 0.6703, 0.5388, 0.6699, 0.539, 0.6707, 0.5374, 0.6708, 0.7019, 0.7598, 0.7019, 0.7585, 0.7039, 0.7585, 0.7039, 0.7598, 0.5356, 0.6707, 0.5372, 0.6703, 0.5374, 0.6708, 0.5356, 0.671, 0.7021, 0.7652, 0.7021, 0.7637, 0.704, 0.7637, 0.704, 0.7652, 0.7135, 0.7875, 0.7138, 0.7867, 0.7137, 0.7875, 0.5338, 0.6711, 0.5356, 0.6707, 0.5356, 0.671, 0.7025, 0.7664, 0.7021, 0.7652, 0.704, 0.7652, 0.7041, 0.7664, 0.7129, 0.7891, 0.7135, 0.7875, 0.7137, 0.7875, 0.7135, 0.7892, 0.334, 0.3461, 0.3343, 0.3307, 0.337, 0.3307, 0.3369, 0.346, 0.712, 0.7912, 0.7129, 0.7891, 0.7135, 0.7892, 0.7132, 0.7914, 0.5359, 0.6275, 0.5362, 0.6289, 0.5345, 0.6289, 0.5344, 0.6276, 0.7114, 0.793, 0.712, 0.7912, 0.7132, 0.7914, 0.713, 0.7933, 0.5356, 0.6263, 0.5359, 0.6275, 0.5344, 0.6276, 0.5343, 0.6264, 0.7021, 0.757, 0.7025, 0.7558, 0.7041, 0.7557, 0.704, 0.757, 0.5388, 0.6699, 0.5401, 0.6696, 0.5403, 0.6706, 0.539, 0.6707, 0.3369, 0.346, 0.337, 0.3307, 0.3397, 0.3307, 0.3398, 0.346, 0.7132, 0.7914, 0.7135, 0.7892, 0.7141, 0.7892, 0.7144, 0.7914, 0.5344, 0.6276, 0.5345, 0.6289, 0.5328, 0.6289, 0.5329, 0.6276, 0.713, 0.7933, 0.7132, 0.7914, 0.7144, 0.7914, 0.7146, 0.7933, 0.5343, 0.6264, 0.5344, 0.6276, 0.5329, 0.6276, 0.533, 0.6264, 0.704, 0.757, 0.7041, 0.7557, 0.7058, 0.7557, 0.7059, 0.757, 0.539, 0.6707, 0.5403, 0.6706, 0.5403, 0.6716, 0.539, 0.6715, 0.7039, 0.7585, 0.704, 0.757, 0.7059, 0.757, 0.706, 0.7585, 0.5374, 0.6708, 0.539, 0.6707, 0.539, 0.6715, 0.5374, 0.6714, 0.7039, 0.7598, 0.7039, 0.7585, 0.706, 0.7585, 0.706, 0.7598, 0.5356, 0.671, 0.5374, 0.6708, 0.5374, 0.6714, 0.5356, 0.6713, 0.704, 0.7652, 0.704, 0.7637, 0.7059, 0.7637, 0.706, 0.7652, 0.7137, 0.7875, 0.7138, 0.7867, 0.7139, 0.7875, 0.5338, 0.6711, 0.5356, 0.671, 0.5356, 0.6713, 0.7041, 0.7664, 0.704, 0.7652, 0.706, 0.7652, 0.7058, 0.7664, 0.7135, 0.7892, 0.7137, 0.7875, 0.7139, 0.7875, 0.7141, 0.7892, 0.5374, 0.6714, 0.539, 0.6715, 0.5388, 0.6723, 0.5372, 0.6719, 0.706, 0.7598, 0.706, 0.7585, 0.708, 0.7585, 0.7081, 0.7598, 0.5356, 0.6713, 0.5374, 0.6714, 0.5372, 0.6719, 0.5356, 0.6715, 0.706, 0.7652, 0.7059, 0.7637, 0.7078, 0.7637, 0.7079, 0.7652, 0.7139, 0.7875, 0.7138, 0.7867, 0.7141, 0.7875, 0.5338, 0.6711, 0.5356, 0.6713, 0.5356, 0.6715, 0.7058, 0.7664, 0.706, 0.7652, 0.7079, 0.7652, 0.7075, 0.7664, 0.7141, 0.7892, 0.7139, 0.7875, 0.7141, 0.7875, 0.7147, 0.7891, 0.3398, 0.346, 0.3397, 0.3307, 0.3424, 0.3307, 0.3427, 0.3461, 0.7144, 0.7914, 0.7141, 0.7892, 0.7147, 0.7891, 0.7156, 0.7912, 0.5329, 0.6276, 0.5328, 0.6289, 0.5312, 0.6289, 0.5314, 0.6276, 0.7146, 0.7933, 0.7144, 0.7914, 0.7156, 0.7912, 0.7162, 0.793, 0.533, 0.6264, 0.5329, 0.6276, 0.5314, 0.6276, 0.5317, 0.6264, 0.7059, 0.757, 0.7058, 0.7557, 0.7074, 0.7558, 0.7078, 0.757, 0.539, 0.6715, 0.5403, 0.6716, 0.5401, 0.6726, 0.5388, 0.6723, 0.706, 0.7585, 0.7059, 0.757, 0.7078, 0.757, 0.708, 0.7585, 0.7156, 0.7912, 0.7147, 0.7891, 0.7153, 0.7889, 0.7167, 0.7909, 0.5314, 0.6276, 0.5312, 0.6289, 0.5296, 0.6288, 0.53, 0.6275, 0.7162, 0.793, 0.7156, 0.7912, 0.7167, 0.7909, 0.7178, 0.7925, 0.5317, 0.6264, 0.5314, 0.6276, 0.53, 0.6275, 0.5305, 0.6263, 0.7167, 0.7942, 0.7162, 0.793, 0.7178, 0.7925, 0.7185, 0.7936, 0.5388, 0.6723, 0.5401, 0.6726, 0.5396, 0.6735, 0.5384, 0.673, 0.708, 0.7585, 0.7078, 0.757, 0.7096, 0.7571, 0.7099, 0.7586, 0.5372, 0.6719, 0.5388, 0.6723, 0.5384, 0.673, 0.537, 0.6724, 0.7081, 0.7598, 0.708, 0.7585, 0.7099, 0.7586, 0.71, 0.7599, 0.5356, 0.6715, 0.5372, 0.6719, 0.537, 0.6724, 0.5354, 0.6718, 0.7079, 0.7652, 0.7078, 0.7637, 0.7096, 0.7638, 0.7097, 0.7653, 0.7141, 0.7875, 0.7138, 0.7867, 0.7143, 0.7874, 0.5338, 0.6711, 0.5356, 0.6715, 0.5354, 0.6718, 0.7075, 0.7664, 0.7079, 0.7652, 0.7097, 0.7653, 0.7091, 0.7665, 0.7147, 0.7891, 0.7141, 0.7875, 0.7143, 0.7874, 0.7153, 0.7889, 0.3427, 0.3461, 0.3424, 0.3307, 0.3449, 0.3308, 0.3454, 0.3462, 0.71, 0.7599, 0.7099, 0.7586, 0.7116, 0.7587, 0.7117, 0.76, 0.5354, 0.6718, 0.537, 0.6724, 0.5366, 0.6729, 0.5352, 0.672, 0.7097, 0.7653, 0.7096, 0.7638, 0.7112, 0.7639, 0.7113, 0.7654, 0.7143, 0.7874, 0.7138, 0.7867, 0.7145, 0.7873, 0.5338, 0.6711, 0.5354, 0.6718, 0.5352, 0.672, 0.7091, 0.7665, 0.7097, 0.7653, 0.7113, 0.7654, 0.7105, 0.7665, 0.7153, 0.7889, 0.7143, 0.7874, 0.7145, 0.7873, 0.7158, 0.7886, 0.3454, 0.3462, 0.3449, 0.3308, 0.3471, 0.331, 0.3478, 0.3463, 0.7167, 0.7909, 0.7153, 0.7889, 0.7158, 0.7886, 0.7176, 0.7904, 0.53, 0.6275, 0.5296, 0.6288, 0.5282, 0.6287, 0.5287, 0.6274, 0.7178, 0.7925, 0.7167, 0.7909, 0.7176, 0.7904, 0.7191, 0.7918, 0.5305, 0.6263, 0.53, 0.6275, 0.5287, 0.6274, 0.5295, 0.6263, 0.7185, 0.7936, 0.7178, 0.7925, 0.7191, 0.7918, 0.7201, 0.7928, 0.5384, 0.673, 0.5396, 0.6735, 0.5389, 0.6743, 0.5378, 0.6736, 0.7099, 0.7586, 0.7096, 0.7571, 0.7112, 0.7572, 0.7116, 0.7587, 0.537, 0.6724, 0.5384, 0.673, 0.5378, 0.6736, 0.5366, 0.6729, 0.5287, 0.6274, 0.5282, 0.6287, 0.527, 0.6286, 0.5276, 0.6273, 0.7191, 0.7918, 0.7176, 0.7904, 0.7185, 0.7897, 0.7203, 0.7909, 0.5295, 0.6263, 0.5287, 0.6274, 0.5276, 0.6273, 0.5285, 0.6262, 0.7201, 0.7928, 0.7191, 0.7918, 0.7203, 0.7909, 0.7214, 0.7917, 0.5378, 0.6736, 0.5389, 0.6743, 0.5379, 0.675, 0.5371, 0.6742, 0.6969, 0.7382, 0.6973, 0.7366, 0.6987, 0.7366, 0.6983, 0.7382, 0.5366, 0.6729, 0.5378, 0.6736, 0.5371, 0.6742, 0.5361, 0.6733, 0.6967, 0.7395, 0.6969, 0.7382, 0.6983, 0.7382, 0.6982, 0.7395, 0.5352, 0.672, 0.5366, 0.6729, 0.5361, 0.6733, 0.535, 0.6722, 0.6973, 0.7449, 0.6974, 0.7434, 0.6988, 0.7434, 0.6986, 0.7449, 0.7145, 0.7873, 0.7138, 0.7867, 0.7147, 0.7872, 0.5338, 0.6711, 0.5352, 0.672, 0.535, 0.6722, 0.6664, 0.7862, 0.6652, 0.7864, 0.665, 0.7848, 0.6663, 0.7848, 0.7158, 0.7886, 0.7145, 0.7873, 0.7147, 0.7872, 0.7163, 0.7883, 0.3268, 0.3136, 0.3276, 0.2981, 0.3295, 0.298, 0.3288, 0.3136, 0.7176, 0.7904, 0.7158, 0.7886, 0.7163, 0.7883, 0.7185, 0.7897, 0.5101, 0.6285, 0.5113, 0.6655, 0.5099, 0.6655, 0.5089, 0.6285, 0.5296, 0.6288, 0.5291, 0.6656, 0.5275, 0.6655, 0.5282, 0.6287, 0.5312, 0.6289, 0.5309, 0.6657, 0.5291, 0.6656, 0.5296, 0.6288, 0.5328, 0.6289, 0.5329, 0.6657, 0.5309, 0.6657, 0.5312, 0.6289, 0.5345, 0.6289, 0.5349, 0.6657, 0.5329, 0.6657, 0.5328, 0.6289, 0.5362, 0.6289, 0.5368, 0.6657, 0.5349, 0.6657, 0.5345, 0.6289, 0.5377, 0.6288, 0.5387, 0.6656, 0.5368, 0.6657, 0.5362, 0.6289, 0.5391, 0.6287, 0.5403, 0.6655, 0.5387, 0.6656, 0.5377, 0.6288, 0.5247, 0.6632, 0.5256, 0.6262, 0.527, 0.6262, 0.5259, 0.6632, 0.5233, 0.6631, 0.5239, 0.6262, 0.5256, 0.6262, 0.5247, 0.6632, 0.5217, 0.6631, 0.5221, 0.6262, 0.5239, 0.6262, 0.5233, 0.6631, 0.5201, 0.6631, 0.5201, 0.6262, 0.5221, 0.6262, 0.5217, 0.6631, 0.5184, 0.6631, 0.5181, 0.6262, 0.5201, 0.6262, 0.5201, 0.6631, 0.5167, 0.6631, 0.5162, 0.6262, 0.5181, 0.6262, 0.5184, 0.6631, 0.5151, 0.6632, 0.5143, 0.6262, 0.5162, 0.6262, 0.5167, 0.6631, 0.5137, 0.6632, 0.5127, 0.6262, 0.5143, 0.6262, 0.5151, 0.6632, 0.5125, 0.6632, 0.5113, 0.6262, 0.5127, 0.6262, 0.5137, 0.6632, 0.5508, 0.6632, 0.5516, 0.6262, 0.5532, 0.6262, 0.5522, 0.6632, 0.5492, 0.6631, 0.5497, 0.6262, 0.5516, 0.6262, 0.5508, 0.6632, 0.5475, 0.6631, 0.5478, 0.6262, 0.5497, 0.6262, 0.5492, 0.6631, 0.5459, 0.6631, 0.5458, 0.6262, 0.5478, 0.6262, 0.5475, 0.6631, 0.5442, 0.6631, 0.5438, 0.6262, 0.5458, 0.6262, 0.5459, 0.6631, 0.5426, 0.6631, 0.542, 0.6262, 0.5438, 0.6262, 0.5442, 0.6631, 0.5412, 0.6632, 0.5403, 0.6262, 0.542, 0.6262, 0.5426, 0.6631, 0.498, 0.6285, 0.497, 0.6655, 0.4956, 0.6655, 0.4968, 0.6285, 0.4994, 0.6286, 0.4986, 0.6655, 0.497, 0.6655, 0.498, 0.6285, 0.5009, 0.6286, 0.5005, 0.6655, 0.4986, 0.6655, 0.4994, 0.6286, 0.5026, 0.6286, 0.5024, 0.6655, 0.5005, 0.6655, 0.5009, 0.6286, 0.5043, 0.6286, 0.5044, 0.6655, 0.5024, 0.6655, 0.5026, 0.6286, 0.5059, 0.6286, 0.5064, 0.6655, 0.5044, 0.6655, 0.5043, 0.6286, 0.5075, 0.6286, 0.5082, 0.6655, 0.5064, 0.6655, 0.5059, 0.6286, 0.5089, 0.6285, 0.5099, 0.6655, 0.5082, 0.6655, 0.5075, 0.6286, 0.5426, 0.6784, 0.5441, 0.6774, 0.5452, 0.6783, 0.544, 0.6795, 0.5415, 0.6771, 0.5432, 0.6764, 0.5441, 0.6774, 0.5426, 0.6784, 0.5407, 0.6757, 0.5426, 0.6752, 0.5432, 0.6764, 0.5415, 0.6771, 0.5403, 0.6741, 0.5423, 0.674, 0.5426, 0.6752, 0.5407, 0.6757, 0.5403, 0.6726, 0.5423, 0.6727, 0.5423, 0.674, 0.5403, 0.6741, 0.5407, 0.6711, 0.5426, 0.6715, 0.5423, 0.6727, 0.5403, 0.6726, 0.5415, 0.6697, 0.5432, 0.6704, 0.5426, 0.6715, 0.5407, 0.6711, 0.5426, 0.6684, 0.5441, 0.6694, 0.5432, 0.6704, 0.5415, 0.6697, 0.544, 0.6673, 0.5452, 0.6685, 0.5441, 0.6694, 0.5426, 0.6684, 0.5456, 0.6664, 0.5465, 0.6678, 0.5452, 0.6685, 0.544, 0.6673, 0.5475, 0.6658, 0.548, 0.6673, 0.5465, 0.6678, 0.5456, 0.6664, 0.5494, 0.6655, 0.5496, 0.6671, 0.548, 0.6673, 0.5475, 0.6658, 0.5514, 0.6655, 0.5512, 0.6671, 0.5496, 0.6671, 0.5494, 0.6655, 0.5534, 0.6658, 0.5527, 0.6673, 0.5512, 0.6671, 0.5514, 0.6655, 0.5552, 0.6664, 0.5542, 0.6678, 0.5527, 0.6673, 0.5534, 0.6658, 0.5569, 0.6673, 0.5555, 0.6685, 0.5542, 0.6678, 0.5552, 0.6664, 0.5583, 0.6684, 0.5567, 0.6694, 0.5555, 0.6685, 0.5569, 0.6673, 0.5594, 0.6697, 0.5576, 0.6704, 0.5567, 0.6694, 0.5583, 0.6684, 0.5601, 0.6711, 0.5582, 0.6715, 0.5576, 0.6704, 0.5594, 0.6697, 0.5605, 0.6726, 0.5585, 0.6727, 0.5582, 0.6715, 0.5601, 0.6711, 0.5605, 0.6741, 0.5585, 0.674, 0.5585, 0.6727, 0.5605, 0.6726, 0.5601, 0.6757, 0.5582, 0.6752, 0.5585, 0.674, 0.5605, 0.6741, 0.5594, 0.6771, 0.5576, 0.6764, 0.5582, 0.6752, 0.5601, 0.6757, 0.5583, 0.6784, 0.5567, 0.6774, 0.5576, 0.6764, 0.5594, 0.6771, 0.5569, 0.6795, 0.5555, 0.6783, 0.5567, 0.6774, 0.5583, 0.6784, 0.5552, 0.6803, 0.5542, 0.679, 0.5555, 0.6783, 0.5569, 0.6795, 0.5534, 0.6809, 0.5527, 0.6794, 0.5542, 0.679, 0.5552, 0.6803, 0.5514, 0.6812, 0.5512, 0.6797, 0.5527, 0.6794, 0.5534, 0.6809, 0.5494, 0.6812, 0.5496, 0.6797, 0.5512, 0.6797, 0.5514, 0.6812, 0.5475, 0.6809, 0.548, 0.6794, 0.5496, 0.6797, 0.5494, 0.6812, 0.5456, 0.6803, 0.5465, 0.679, 0.548, 0.6794, 0.5475, 0.6809, 0.544, 0.6795, 0.5452, 0.6783, 0.5465, 0.679, 0.5456, 0.6803, 0.7112, 0.7639, 0.7116, 0.7613, 0.713, 0.7615, 0.7125, 0.764, 0.7096, 0.7638, 0.7099, 0.7612, 0.7116, 0.7613, 0.7112, 0.7639, 0.7078, 0.7637, 0.708, 0.7612, 0.7099, 0.7612, 0.7096, 0.7638, 0.7059, 0.7637, 0.706, 0.7611, 0.708, 0.7612, 0.7078, 0.7637, 0.704, 0.7637, 0.704, 0.7611, 0.706, 0.7611, 0.7059, 0.7637, 0.7021, 0.7637, 0.702, 0.7612, 0.704, 0.7611, 0.704, 0.7637, 0.7004, 0.7638, 0.7001, 0.7612, 0.702, 0.7612, 0.7021, 0.7637, 0.6988, 0.7639, 0.6984, 0.7613, 0.7001, 0.7612, 0.7004, 0.7638, 0.6974, 0.764, 0.697, 0.7615, 0.6984, 0.7613, 0.6988, 0.7639, 0.6614, 0.7884, 0.6616, 0.7859, 0.6633, 0.7859, 0.663, 0.7885, 0.6596, 0.7884, 0.6598, 0.7859, 0.6616, 0.7859, 0.6614, 0.7884, 0.6577, 0.7884, 0.6578, 0.7859, 0.6598, 0.7859, 0.6596, 0.7884, 0.6558, 0.7884, 0.6557, 0.7859, 0.6578, 0.7859, 0.6577, 0.7884, 0.6539, 0.7884, 0.6537, 0.7859, 0.6557, 0.7859, 0.6558, 0.7884, 0.6521, 0.7884, 0.6519, 0.7859, 0.6537, 0.7859, 0.6539, 0.7884, 0.6505, 0.7885, 0.6502, 0.7859, 0.6519, 0.7859, 0.6521, 0.7884, 0.6492, 0.7885, 0.6487, 0.7859, 0.6502, 0.7859, 0.6505, 0.7885, 0.6341, 0.8118, 0.6342, 0.8114, 0.6345, 0.8114, 0.6344, 0.8118, 0.6338, 0.8118, 0.6338, 0.8114, 0.6342, 0.8114, 0.6341, 0.8118, 0.6335, 0.8118, 0.6335, 0.8114, 0.6338, 0.8114, 0.6338, 0.8118, 0.6332, 0.8118, 0.6331, 0.8114, 0.6335, 0.8114, 0.6335, 0.8118, 0.6328, 0.8118, 0.6328, 0.8114, 0.6331, 0.8114, 0.6332, 0.8118, 0.6325, 0.8118, 0.6325, 0.8114, 0.6328, 0.8114, 0.6328, 0.8118, 0.6323, 0.8118, 0.6322, 0.8114, 0.6325, 0.8114, 0.6325, 0.8118, 0.632, 0.8118, 0.6319, 0.8114, 0.6322, 0.8114, 0.6323, 0.8118, 0.7096, 0.7433, 0.7099, 0.7408, 0.7116, 0.7408, 0.7112, 0.7434, 0.7078, 0.7433, 0.708, 0.7408, 0.7099, 0.7408, 0.7096, 0.7433, 0.7059, 0.7433, 0.706, 0.7408, 0.708, 0.7408, 0.7078, 0.7433, 0.704, 0.7433, 0.704, 0.7408, 0.706, 0.7408, 0.7059, 0.7433, 0.7021, 0.7433, 0.702, 0.7408, 0.704, 0.7408, 0.704, 0.7433, 0.7004, 0.7433, 0.7001, 0.7408, 0.702, 0.7408, 0.7021, 0.7433, 0.6988, 0.7434, 0.6984, 0.7408, 0.7001, 0.7408, 0.7004, 0.7433, 0.6307, 0.7352, 0.6307, 0.7352, 0.6307, 0.7352, 0.6307, 0.7352, 0.6307, 0.7352, 0.6307, 0.7352, 0.6307, 0.7352, 0.6307, 0.7352, 0.6307, 0.7352, 0.6307, 0.7352, 0.6307, 0.7352, 0.6307, 0.7352, 0.6307, 0.7352, 0.6307, 0.7352, 0.6307, 0.7352, 0.6307, 0.7352, 0.6307, 0.7352, 0.6307, 0.7352, 0.6307, 0.7352, 0.6307, 0.7352, 0.6307, 0.7352, 0.6307, 0.7352, 0.6307, 0.7352, 0.6307, 0.7352, 0.6307, 0.7352, 0.6307, 0.7352, 0.6307, 0.7352, 0.6307, 0.7352, 0.6307, 0.7352, 0.6307, 0.7352, 0.6307, 0.7352, 0.6307, 0.7352, 0.6307, 0.7352, 0.6307, 0.7352, 0.6307, 0.7352, 0.6307, 0.7352, 0.6307, 0.7352, 0.6307, 0.7352, 0.6307, 0.7352, 0.6307, 0.7352, 0.6307, 0.7352, 0.6307, 0.7352, 0.6307, 0.7352, 0.6307, 0.7352, 0.6307, 0.7352, 0.6307, 0.7352, 0.6307, 0.7352, 0.6307, 0.7352, 0.6307, 0.7352, 0.6307, 0.7352, 0.6307, 0.7352, 0.6307, 0.7352, 0.6307, 0.7352, 0.6307, 0.7352, 0.6307, 0.7352, 0.6307, 0.7352, 0.6307, 0.7352, 0.6307, 0.7352, 0.6307, 0.7352, 0.6307, 0.7352, 0.6307, 0.7352, 0.6307, 0.7352, 0.6307, 0.7352, 0.6307, 0.7352, 0.6307, 0.7352, 0.6307, 0.7352, 0.6307, 0.7352, 0.6307, 0.7352, 0.6307, 0.7352, 0.6307, 0.7352, 0.6307, 0.7352, 0.6307, 0.7352, 0.6307, 0.7352, 0.6307, 0.7352, 0.6307, 0.7352, 0.6307, 0.7352, 0.6307, 0.7352, 0.6307, 0.7352, 0.6307, 0.7352, 0.6307, 0.7352, 0.6307, 0.7352, 0.6307, 0.7352, 0.6307, 0.7352, 0.6307, 0.7352, 0.6307, 0.7352, 0.6307, 0.7352, 0.6307, 0.7352, 0.6307, 0.7352, 0.6307, 0.7352, 0.6307, 0.7352, 0.6307, 0.7352, 0.6307, 0.7352, 0.6307, 0.7352, 0.6307, 0.7352, 0.6307, 0.7352, 0.6307, 0.7352, 0.6307, 0.7352, 0.6307, 0.7352, 0.6307, 0.7352, 0.6307, 0.7352, 0.6307, 0.7352, 0.6307, 0.7352, 0.6307, 0.7352, 0.6307, 0.7352, 0.6307, 0.7352, 0.6307, 0.7352, 0.6307, 0.7352, 0.6307, 0.7352, 0.6307, 0.7352, 0.6307, 0.7352, 0.6307, 0.7352, 0.6307, 0.7352, 0.6307, 0.7352, 0.6307, 0.7352, 0.6307, 0.7352, 0.6307, 0.7352, 0.6307, 0.7352, 0.6307, 0.7352, 0.6307, 0.7352, 0.6307, 0.7352, 0.6307, 0.7352, 0.6307, 0.7352, 0.6307, 0.7352, 0.6307, 0.7352, 0.6307, 0.7352, 0.6307, 0.7352, 0.6307, 0.7352, 0.6307, 0.7352, 0.7116, 0.7613, 0.7117, 0.76, 0.7132, 0.7601, 0.713, 0.7615, 0.7099, 0.7612, 0.71, 0.7599, 0.7117, 0.76, 0.7116, 0.7613, 0.708, 0.7612, 0.7081, 0.7598, 0.71, 0.7599, 0.7099, 0.7612, 0.706, 0.7611, 0.706, 0.7598, 0.7081, 0.7598, 0.708, 0.7612, 0.704, 0.7611, 0.7039, 0.7598, 0.706, 0.7598, 0.706, 0.7611, 0.702, 0.7612, 0.7019, 0.7598, 0.7039, 0.7598, 0.704, 0.7611, 0.7001, 0.7612, 0.6999, 0.7599, 0.7019, 0.7598, 0.702, 0.7612, 0.6984, 0.7613, 0.6982, 0.76, 0.6999, 0.7599, 0.7001, 0.7612, 0.697, 0.7615, 0.6967, 0.7601, 0.6982, 0.76, 0.6984, 0.7613, 0.6616, 0.7859, 0.6618, 0.7846, 0.6635, 0.7846, 0.6633, 0.7859, 0.6598, 0.7859, 0.6599, 0.7846, 0.6618, 0.7846, 0.6616, 0.7859, 0.6578, 0.7859, 0.6578, 0.7846, 0.6599, 0.7846, 0.6598, 0.7859, 0.6557, 0.7859, 0.6557, 0.7846, 0.6578, 0.7846, 0.6578, 0.7859, 0.6537, 0.7859, 0.6536, 0.7846, 0.6557, 0.7846, 0.6557, 0.7859, 0.6519, 0.7859, 0.6517, 0.7846, 0.6536, 0.7846, 0.6537, 0.7859, 0.6502, 0.7859, 0.65, 0.7846, 0.6517, 0.7846, 0.6519, 0.7859, 0.6345, 0.8114, 0.6345, 0.8111, 0.6348, 0.8111, 0.6347, 0.8114, 0.6342, 0.8114, 0.6342, 0.8111, 0.6345, 0.8111, 0.6345, 0.8114, 0.6338, 0.8114, 0.6339, 0.8111, 0.6342, 0.8111, 0.6342, 0.8114, 0.6335, 0.8114, 0.6335, 0.8111, 0.6339, 0.8111, 0.6338, 0.8114, 0.6331, 0.8114, 0.6331, 0.8111, 0.6335, 0.8111, 0.6335, 0.8114, 0.6328, 0.8114, 0.6328, 0.8111, 0.6331, 0.8111, 0.6331, 0.8114, 0.6325, 0.8114, 0.6325, 0.8111, 0.6328, 0.8111, 0.6328, 0.8114, 0.6322, 0.8114, 0.6322, 0.8111, 0.6325, 0.8111, 0.6325, 0.8114, 0.7116, 0.7408, 0.7117, 0.7395, 0.7132, 0.7395, 0.713, 0.7409, 0.7099, 0.7408, 0.71, 0.7395, 0.7117, 0.7395, 0.7116, 0.7408, 0.708, 0.7408, 0.7081, 0.7395, 0.71, 0.7395, 0.7099, 0.7408, 0.706, 0.7408, 0.706, 0.7395, 0.7081, 0.7395, 0.708, 0.7408, 0.704, 0.7408, 0.7039, 0.7395, 0.706, 0.7395, 0.706, 0.7408, 0.702, 0.7408, 0.7019, 0.7395, 0.7039, 0.7395, 0.704, 0.7408, 0.7001, 0.7408, 0.6999, 0.7395, 0.7019, 0.7395, 0.702, 0.7408, 0.6984, 0.7408, 0.6982, 0.7395, 0.6999, 0.7395, 0.7001, 0.7408])
me_sphere.materials.append(mat_material_001)
me_sphere.use_remesh_preserve_volume = False
me_sphere.use_remesh_preserve_attributes = False
me_sphere.use_mirror_vertex_groups = False
me_sphere.update()

# ---- objects
ob_sphere = bpy.data.objects.new('Sphere', me_sphere)
ob_lamp = bpy.data.objects.new('Lamp', light_lamp)
ob_camera = bpy.data.objects.new('Camera', cam_camera)

# ---- transforms, parenting, visibility, modifiers, constraints
ob_sphere.location = (-0.3949, -0.04516, 0.9855)
ob_sphere.lineart.crease_threshold = 0.0
ob_lamp.location = (4.076, 1.005, 5.904)
ob_lamp.rotation_euler = (0.6503, 0.05522, 1.866)
ob_lamp.lock_rotations_4d = False
ob_lamp.empty_display_type = 'ARROWS'
ob_lamp.color = (0.0, 0.0, 0.0, 0.0)
ob_lamp.lineart.crease_threshold = 0.0
ob_camera.location = (7.481, -6.508, 5.344)
ob_camera.rotation_euler = (1.109, 0.0, 0.8149)
ob_camera.lock_rotations_4d = False
ob_camera.empty_display_type = 'ARROWS'
ob_camera.color = (0.0, 0.0, 0.0, 0.0)
ob_camera.display_type = 'WIRE'
ob_camera.lineart.crease_threshold = 0.0

# ---- collection membership
col_collection_1.objects.link(ob_sphere)
col_collection_1.objects.link(ob_lamp)
col_collection_1.objects.link(ob_camera)

# ---- scene / render settings (as saved in the file)
scene.camera = ob_camera
scene.frame_start = 1; scene.frame_end = 250; scene.frame_set(1)
scene.render.engine = 'CYCLES'
scene.render.resolution_percentage = 50
scene.render.dither_intensity = 0.0
scene.cycles.use_denoising = False
scene.cycles.samples = 128
scene.cycles.sampling_pattern = 'TABULATED_SOBOL'
scene.cycles.use_adaptive_sampling = False
scene.cycles.use_light_tree = False
scene.cycles.blur_glossy = 0.0
scene.cycles.sample_clamp_indirect = 0.0
scene.view_settings.view_transform = 'Standard'
bpy.context.view_layer.update()
